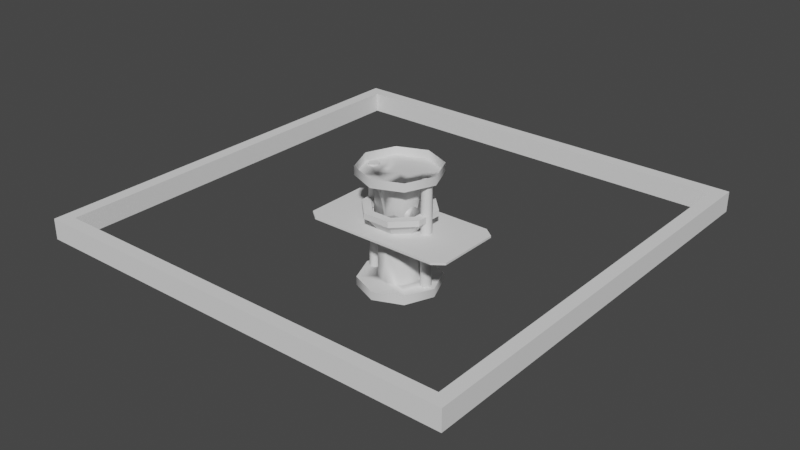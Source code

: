 # Source: ZenGarden.blend  (saved by Blender 2.80.75; exported with 4.5.12 LTS)
import bpy
from mathutils import Matrix  # noqa: F401  (used for matrix-valued properties, if any)

bpy.ops.wm.read_factory_settings(use_empty=True)
scene = bpy.context.scene
scene.name = 'Scene'

# ---- collections
col_collection = bpy.data.collections.new('Collection'); scene.collection.children.link(col_collection)

# ---- materials (node trees are filled in below, after node groups)
mat_garden_rock = bpy.data.materials.new('Garden Rock')
mat_garden_rock.use_transparent_shadow = False
mat_garden_rock.roughness = 0.5528
mat_garden_rock.specular_intensity = 1.0
mat_garden_rock.metallic = 1.0
mat_material = bpy.data.materials.new('Material')
mat_material.use_transparent_shadow = False
mat_material_001 = bpy.data.materials.new('Material.001')
mat_material_001.use_transparent_shadow = False

# ---- node groups
ng_auto_smooth = bpy.data.node_groups.new('Auto Smooth', 'GeometryNodeTree')
_s = ng_auto_smooth.interface.new_socket(name='Geometry', in_out='OUTPUT', socket_type='NodeSocketGeometry')
_s = ng_auto_smooth.interface.new_socket(name='Geometry', in_out='INPUT', socket_type='NodeSocketGeometry')
_s = ng_auto_smooth.interface.new_socket(name='Angle', in_out='INPUT', socket_type='NodeSocketFloat')
_s.subtype = 'ANGLE'
_s.min_value = 0.0
_s.max_value = 3.142
ng_auto_smooth.is_modifier = True
_N = ng_auto_smooth.nodes; _L = ng_auto_smooth.links
n0 = _N.new('NodeGroupOutput'); n0.name = 'Group Output'; n0.location = (480, -100)
n1 = _N.new('NodeGroupInput'); n1.name = 'Group Input'; n1.location = (-420, -300)
n2 = _N.new('NodeGroupInput'); n2.name = 'Group Input.001'; n2.location = (-60, -100)
n3 = _N.new('GeometryNodeSetShadeSmooth'); n3.name = 'Set Shade Smooth'; n3.location = (120, -100)
n3.domain = 'EDGE'
n4 = _N.new('GeometryNodeSetShadeSmooth'); n4.name = 'Set Shade Smooth.001'; n4.location = (300, -100)
n5 = _N.new('GeometryNodeInputMeshEdgeAngle'); n5.name = 'Edge Angle'; n5.location = (-420, -220)
n6 = _N.new('GeometryNodeInputEdgeSmooth'); n6.name = 'Is Edge Smooth'; n6.location = (-60, -160)
n7 = _N.new('GeometryNodeInputShadeSmooth'); n7.name = 'Is Face Smooth'; n7.location = (-240, -340)
n8 = _N.new('FunctionNodeBooleanMath'); n8.name = 'Boolean Math'; n8.location = (-60, -220)
n9 = _N.new('FunctionNodeCompare'); n9.name = 'Compare'; n9.location = (-240, -180)
n9.operation = 'LESS_EQUAL'
_L.new(n5.outputs[0], n9.inputs[0])
_L.new(n4.outputs[0], n0.inputs[0])
_L.new(n1.outputs[1], n9.inputs[1])
_L.new(n9.outputs[0], n8.inputs[0])
_L.new(n7.outputs[0], n8.inputs[1])
_L.new(n2.outputs[0], n3.inputs[0])
_L.new(n6.outputs[0], n3.inputs[1])
_L.new(n3.outputs[0], n4.inputs[0])
_L.new(n8.outputs[0], n3.inputs[2])
n0.is_active_output = True

# ---- material node trees
mat_garden_rock.use_nodes = True; mat_garden_rock.node_tree.nodes.clear()
_N = mat_garden_rock.node_tree.nodes; _L = mat_garden_rock.node_tree.links
n0 = _N.new('ShaderNodeOutputMaterial'); n0.name = 'Material Output'; n0.location = (300, 300)
n1 = _N.new('ShaderNodeBsdfPrincipled'); n1.name = 'Principled BSDF'; n1.location = (10, 300)
n1.distribution = 'GGX'
n1.subsurface_method = 'BURLEY'
n1.inputs[1].default_value = 1.0
n1.inputs[2].default_value = 0.5528
n1.inputs[3].default_value = 1.45
n1.inputs[13].default_value = 2.0
n1.inputs[27].default_value = (0.0, 0.0, 0.0, 1.0)
n1.inputs[28].default_value = 1.0
n2 = _N.new('ShaderNodeNormalMap'); n2.name = 'Normal Map'; n2.location = (-300, -300)
n2.label = 'Normal/Map'
n2.inputs[0].default_value = 0.14
_L.new(n1.outputs[0], n0.inputs[0])
_L.new(n2.outputs[0], n1.inputs[5])
n0.is_active_output = True
mat_material.use_nodes = True; mat_material.node_tree.nodes.clear()
_N = mat_material.node_tree.nodes; _L = mat_material.node_tree.links
n0 = _N.new('ShaderNodeOutputMaterial'); n0.name = 'Material Output'; n0.location = (300, 300)
n1 = _N.new('ShaderNodeBsdfPrincipled'); n1.name = 'Principled BSDF'; n1.location = (10, 300)
n1.distribution = 'GGX'
n1.subsurface_method = 'BURLEY'
n1.inputs[3].default_value = 1.45
n1.inputs[27].default_value = (0.0, 0.0, 0.0, 1.0)
n1.inputs[28].default_value = 1.0
_L.new(n1.outputs[0], n0.inputs[0])
n0.is_active_output = True
mat_material_001.use_nodes = True; mat_material_001.node_tree.nodes.clear()
_N = mat_material_001.node_tree.nodes; _L = mat_material_001.node_tree.links
n0 = _N.new('ShaderNodeOutputMaterial'); n0.name = 'Material Output'; n0.location = (300, 300)
n1 = _N.new('ShaderNodeBsdfPrincipled'); n1.name = 'Principled BSDF'; n1.location = (10, 300)
n1.distribution = 'GGX'
n1.subsurface_method = 'BURLEY'
n1.inputs[3].default_value = 1.45
n1.inputs[27].default_value = (0.0, 0.0, 0.0, 1.0)
n1.inputs[28].default_value = 1.0
_L.new(n1.outputs[0], n0.inputs[0])
n0.is_active_output = True

# ---- world
world_world = bpy.data.worlds.new('World'); scene.world = world_world
world_world.use_nodes = True; world_world.node_tree.nodes.clear()
_N = world_world.node_tree.nodes; _L = world_world.node_tree.links
n0 = _N.new('ShaderNodeOutputWorld'); n0.name = 'World Output'; n0.location = (300, 300)
n1 = _N.new('ShaderNodeBackground'); n1.name = 'Background'; n1.location = (10, 300)
n1.inputs[0].default_value = (0.05088, 0.05088, 0.05088, 1.0)
_L.new(n1.outputs[0], n0.inputs[0])
n0.is_active_output = True
world_world.color = (0.05088, 0.05088, 0.05088)
world_world.use_sun_shadow = False
world_world.sun_shadow_jitter_overblur = 0.0

# ---- meshes
me_plane = bpy.data.meshes.new('Plane')
me_plane.from_pydata([(1.659, 1.001, -1.647e-05), (-1.659, 1.001, -1.647e-05), (-1.659, -1.001, -1.647e-05), (1.659, -1.001, -1.647e-05), (-1.916, 0.8029, -1.647e-05), (-1.916, -0.8029, -1.647e-05), (1.916, -0.8029, -1.647e-05), (1.916, 0.8029, -1.647e-05), (1.659, 1.001, 0.05077), (-1.659, 1.001, 0.05077), (-1.659, -1.001, 0.05077), (1.659, -1.001, 0.05077), (-1.916, 0.8029, 0.05077), (-1.916, -0.8029, 0.05077), (1.916, -0.8029, 0.05077), (1.916, 0.8029, 0.05077)], [], [(2, 5, 13, 10), (1, 4, 12, 9), (6, 7, 15, 14), (4, 5, 13, 12), (2, 3, 11, 10), (0, 1, 9, 8), (0, 7, 15, 8), (3, 6, 14, 11), (8, 9, 10, 11), (12, 13, 10, 9), (14, 15, 8, 11), (6, 3, 0, 7), (0, 3, 2, 1), (4, 1, 2, 5)])
_uv = me_plane.uv_layers.new(name='UVMap')
_uv.uv.foreach_set('vector', [0.0, 0.0, 0.0, 0.0, 0.0, 0.0, 0.0, 0.0, 0.0, 0.0, 0.0, 0.0, 0.0, 0.0, 0.0, 0.0, 0.0, 0.0, 0.0, 0.0, 0.0, 0.0, 0.0, 0.0, 0.0, 0.0, 0.0, 0.0, 0.0, 0.0, 0.0, 0.0, 0.0, 0.0, 0.0, 0.0, 0.0, 0.0, 0.0, 0.0, 0.0, 0.0, 0.0, 0.0, 0.0, 0.0, 0.0, 0.0, 0.0, 0.0, 0.0, 0.0, 0.0, 0.0, 0.0, 0.0, 0.0, 0.0, 0.0, 0.0, 0.0, 0.0, 0.0, 0.0, 0.0, 0.0, 0.0, 0.0, 0.0, 0.0, 0.0, 0.0, 0.0, 0.0, 0.0, 0.0, 0.0, 0.0, 0.0, 0.0, 0.0, 0.0, 0.0, 0.0, 0.0, 0.0, 0.0, 0.0, 0.0, 0.0, 0.0, 0.0, 0.0, 0.0, 0.0, 0.0, 0.0, 0.0, 0.0, 0.0, 0.0, 0.0, 0.0, 0.0, 0.0, 0.0, 0.0, 0.0, 0.0, 0.0, 0.0, 0.0])
me_plane.use_remesh_preserve_volume = False
me_plane.use_remesh_preserve_attributes = False
me_plane.use_mirror_vertex_groups = False
me_plane.update()
me_plane_001 = bpy.data.meshes.new('Plane.001')
me_plane_001.from_pydata([(-5.302, -5.302, 0.0), (5.302, -5.302, 0.0), (-5.302, 5.302, 0.0), (5.302, 5.302, 0.0), (-4.989, 4.989, 0.0), (-4.989, -4.989, 0.0), (4.989, -4.989, 0.0), (4.989, 4.989, 0.0), (-4.989, 4.989, 0.5), (-4.989, -4.989, 0.5), (4.989, -4.989, 0.5), (4.989, 4.989, 0.5), (-5.302, 5.302, 0.5), (-5.302, -5.302, 0.5), (5.302, -5.302, 0.5), (5.302, 5.302, 0.5)], [], [(9, 8, 12, 13), (5, 0, 2, 4), (6, 1, 0, 5), (7, 3, 1, 6), (4, 2, 3, 7), (10, 9, 13, 14), (11, 10, 14, 15), (8, 11, 15, 12), (5, 4, 8, 9), (3, 2, 12, 15), (0, 1, 14, 13), (4, 7, 11, 8), (6, 5, 9, 10), (1, 3, 15, 14), (2, 0, 13, 12), (7, 6, 10, 11)])
_uv = me_plane_001.uv_layers.new(name='UVMap')
_uv.uv.foreach_set('vector', [0.02144, 0.5148, 0.02144, 0.9852, 6.53e-08, 1.0, 0.0, 0.5, 0.02144, 0.4852, 6.53e-08, 0.5, 0.0, 4.497e-08, 0.02144, 0.01476, 0.7047, 0.4852, 0.7261, 0.5, 6.53e-08, 0.5, 0.02144, 0.4852, 0.7047, 0.01476, 0.7261, 0.0, 0.7261, 0.5, 0.7047, 0.4852, 0.02144, 0.01476, 0.0, 4.497e-08, 0.7261, 0.0, 0.7047, 0.01476, 0.7047, 0.5148, 0.02144, 0.5148, 0.0, 0.5, 0.7261, 0.5, 0.7047, 0.9852, 0.7047, 0.5148, 0.7261, 0.5, 0.7261, 1.0, 0.02144, 0.9852, 0.7047, 0.9852, 0.7261, 1.0, 6.53e-08, 1.0, 0.8973, 0.0, 0.8973, 0.4705, 0.8631, 0.4705, 0.8631, 0.0, 0.8288, 0.0, 0.8288, 0.5, 0.7946, 0.5, 0.7946, 0.0, 0.7603, 0.5, 0.7603, 0.0, 0.7946, 0.0, 0.7946, 0.5, 0.8973, 0.4705, 0.8973, 0.0, 0.9315, 0.0, 0.9315, 0.4705, 0.9658, 0.0, 0.9658, 0.4705, 0.9315, 0.4705, 0.9315, 0.0, 0.7603, 0.0, 0.7603, 0.5, 0.7261, 0.5, 0.7261, 0.0, 0.8631, 0.0, 0.8631, 0.5, 0.8288, 0.5, 0.8288, 0.0, 1.0, 0.0, 1.0, 0.4705, 0.9658, 0.4705, 0.9658, 0.0])
me_plane_001.use_remesh_preserve_volume = False
me_plane_001.use_remesh_preserve_attributes = False
me_plane_001.use_mirror_vertex_groups = False
me_plane_001.update()
me_circle = bpy.data.meshes.new('Circle')
me_circle.from_pydata([(-0.2038, 0.492, 0.0), (-0.492, 0.2038, 0.0), (-0.492, -0.2038, 0.0), (-0.2038, -0.492, 0.0), (0.2038, -0.492, 0.0), (0.492, -0.2038, 0.0), (0.492, 0.2038, 0.0), (0.2038, 0.492, 0.0), (-0.3193, 0.7709, 0.3609), (-0.7709, 0.3193, 0.3609), (-0.7709, -0.3193, 0.3609), (-0.3193, -0.7709, 0.3609), (0.3193, -0.7709, 0.3609), (0.7709, -0.3193, 0.3609), (0.7709, 0.3193, 0.3609), (0.3193, 0.7709, 0.3609), (-0.3422, 0.826, 0.3609), (-0.826, 0.3422, 0.3609), (-0.826, -0.3422, 0.3609), (-0.3422, -0.826, 0.3609), (0.3422, -0.826, 0.3609), (0.826, -0.3422, 0.3609), (0.826, 0.3422, 0.3609), (0.3422, 0.826, 0.3609), (-0.3422, 0.826, 0.5079), (-0.826, 0.3422, 0.5079), (-0.826, -0.3422, 0.5079), (-0.3422, -0.826, 0.5079), (0.3422, -0.826, 0.5079), (0.826, -0.3422, 0.5079), (0.826, 0.3422, 0.5079), (0.3422, 0.826, 0.5079), (-0.2595, 0.6264, 0.5079), (-0.6264, 0.2595, 0.5079), (-0.6264, -0.2595, 0.5079), (-0.2595, -0.6264, 0.5079), (0.2595, -0.6264, 0.5079), (0.6264, -0.2595, 0.5079), (0.6264, 0.2595, 0.5079), (0.2595, 0.6264, 0.5079), (-0.2595, 0.6264, 0.3104), (-0.6264, 0.2595, 0.3104), (-0.6264, -0.2595, 0.3104), (-0.2595, -0.6264, 0.3104), (0.2595, -0.6264, 0.3104), (0.6264, -0.2595, 0.3104), (0.6264, 0.2595, 0.3104), (0.2595, 0.6264, 0.3104), (0.1835, 0.443, 0.0), (0.2806, 0.6774, 0.3104), (0.6774, 0.2806, 0.3104), (0.6774, -0.2806, 0.3104), (0.2806, -0.6774, 0.3104), (-0.2806, -0.6774, 0.3104), (-0.6774, -0.2806, 0.3104), (-0.6774, 0.2806, 0.3104), (-0.2806, 0.6774, 0.3104), (0.443, 0.1835, 0.0), (0.443, -0.1835, 0.0), (0.1835, -0.443, 0.0), (-0.1835, -0.443, 0.0), (-0.443, -0.1835, 0.0), (-0.443, 0.1835, 0.0), (-0.1835, 0.443, 0.0), (0.0, 0.0, 0.0)], [], [(7, 15, 14, 6), (5, 13, 12, 4), (3, 11, 10, 2), (1, 9, 8, 0), (0, 8, 15, 7), (6, 14, 13, 5), (4, 12, 11, 3), (2, 10, 9, 1), (8, 16, 23, 15), (14, 22, 21, 13), (12, 20, 19, 11), (10, 18, 17, 9), (15, 23, 22, 14), (13, 21, 20, 12), (11, 19, 18, 10), (9, 17, 16, 8), (21, 29, 28, 20), (19, 27, 26, 18), (17, 25, 24, 16), (16, 24, 31, 23), (22, 30, 29, 21), (20, 28, 27, 19), (18, 26, 25, 17), (23, 31, 30, 22), (31, 39, 38, 30), (29, 37, 36, 28), (27, 35, 34, 26), (25, 33, 32, 24), (24, 32, 39, 31), (30, 38, 37, 29), (28, 36, 35, 27), (26, 34, 33, 25), (38, 46, 45, 37), (36, 44, 43, 35), (34, 42, 41, 33), (39, 47, 46, 38), (37, 45, 44, 36), (35, 43, 42, 34), (33, 41, 40, 32), (32, 40, 47, 39), (51, 58, 59, 52), (53, 60, 61, 54), (55, 62, 63, 56), (56, 63, 48, 49), (50, 57, 58, 51), (52, 59, 60, 53), (54, 61, 62, 55), (49, 48, 57, 50), (43, 53, 54, 42), (45, 51, 52, 44), (47, 49, 50, 46), (42, 54, 55, 41), (44, 52, 53, 43), (46, 50, 51, 45), (40, 56, 49, 47), (41, 55, 56, 40), (48, 64, 57), (58, 64, 59), (60, 64, 61), (62, 64, 63), (63, 64, 48), (57, 64, 58), (59, 64, 60), (61, 64, 62)])
_uv = me_circle.uv_layers.new(name='UVMap')
_uv.uv.foreach_set('vector', [0.0, 0.0, 0.0, 0.0, 0.0, 0.0, 0.0, 0.0, 0.0, 0.0, 0.0, 0.0, 0.0, 0.0, 0.0, 0.0, 0.0, 0.0, 0.0, 0.0, 0.0, 0.0, 0.0, 0.0, 0.0, 0.0, 0.0, 0.0, 0.0, 0.0, 0.0, 0.0, 0.0, 0.0, 0.0, 0.0, 0.0, 0.0, 0.0, 0.0, 0.0, 0.0, 0.0, 0.0, 0.0, 0.0, 0.0, 0.0, 0.0, 0.0, 0.0, 0.0, 0.0, 0.0, 0.0, 0.0, 0.0, 0.0, 0.0, 0.0, 0.0, 0.0, 0.0, 0.0, 0.0, 0.0, 0.0, 0.0, 0.0, 0.0, 0.0, 0.0, 0.0, 0.0, 0.0, 0.0, 0.0, 0.0, 0.0, 0.0, 0.0, 0.0, 0.0, 0.0, 0.0, 0.0, 0.0, 0.0, 0.0, 0.0, 0.0, 0.0, 0.0, 0.0, 0.0, 0.0, 0.0, 0.0, 0.0, 0.0, 0.0, 0.0, 0.0, 0.0, 0.0, 0.0, 0.0, 0.0, 0.0, 0.0, 0.0, 0.0, 0.0, 0.0, 0.0, 0.0, 0.0, 0.0, 0.0, 0.0, 0.0, 0.0, 0.0, 0.0, 0.0, 0.0, 0.0, 0.0, 0.0, 0.0, 0.0, 0.0, 0.0, 0.0, 0.0, 0.0, 0.0, 0.0, 0.0, 0.0, 0.0, 0.0, 0.0, 0.0, 0.0, 0.0, 0.0, 0.0, 0.0, 0.0, 0.0, 0.0, 0.0, 0.0, 0.0, 0.0, 0.0, 0.0, 0.0, 0.0, 0.0, 0.0, 0.0, 0.0, 0.0, 0.0, 0.0, 0.0, 0.0, 0.0, 0.0, 0.0, 0.0, 0.0, 0.0, 0.0, 0.0, 0.0, 0.0, 0.0, 0.0, 0.0, 0.0, 0.0, 0.0, 0.0, 0.0, 0.0, 0.0, 0.0, 0.0, 0.0, 0.0, 0.0, 0.0, 0.0, 0.0, 0.0, 0.0, 0.0, 0.0, 0.0, 0.0, 0.0, 0.0, 0.0, 0.0, 0.0, 0.0, 0.0, 0.0, 0.0, 0.0, 0.0, 0.0, 0.0, 0.0, 0.0, 0.0, 0.0, 0.0, 0.0, 0.0, 0.0, 0.0, 0.0, 0.0, 0.0, 0.0, 0.0, 0.0, 0.0, 0.0, 0.0, 0.0, 0.0, 0.0, 0.0, 0.0, 0.0, 0.0, 0.0, 0.0, 0.0, 0.0, 0.0, 0.0, 0.0, 0.0, 0.0, 0.0, 0.0, 0.0, 0.0, 0.0, 0.0, 0.0, 0.0, 0.0, 0.0, 0.0, 0.0, 0.0, 0.0, 0.0, 0.0, 0.0, 0.0, 0.0, 0.0, 0.0, 0.0, 0.0, 0.0, 0.0, 0.0, 0.0, 0.0, 0.0, 0.0, 0.0, 0.0, 0.0, 0.0, 0.0, 0.0, 0.0, 0.0, 0.0, 0.0, 0.0, 0.0, 0.0, 0.0, 0.0, 0.0, 0.0, 0.0, 0.0, 0.0, 0.0, 0.0, 0.0, 0.0, 0.0, 0.0, 0.0, 0.0, 0.0, 0.0, 0.0, 0.0, 0.0, 0.0, 0.0, 0.0, 0.0, 0.0, 0.0, 0.0, 0.0, 0.0, 0.0, 0.0, 0.0, 0.0, 0.0, 0.0, 0.0, 0.0, 0.0, 0.0, 0.0, 0.0, 0.0, 0.0, 0.0, 0.0, 0.0, 0.0, 0.0, 0.0, 0.0, 0.0, 0.0, 0.0, 0.0, 0.0, 0.0, 0.0, 0.0, 0.0, 0.0, 0.0, 0.0, 0.0, 0.0, 0.0, 0.0, 0.0, 0.0, 0.0, 0.0, 0.0, 0.0, 0.0, 0.0, 0.0, 0.0, 0.0, 0.0, 0.0, 0.0, 0.0, 0.0, 0.0, 0.0, 0.0, 0.0, 0.0, 0.0, 0.0, 0.0, 0.0, 0.0, 0.0, 0.0, 0.0, 0.0, 0.0, 0.0, 0.0, 0.0, 0.0, 0.0, 0.0, 0.0, 0.0, 0.0, 0.0, 0.0, 0.0, 0.0, 0.0, 0.0, 0.0, 0.0, 0.0, 0.0, 0.0, 0.0, 0.0, 0.0, 0.0, 0.0, 0.0, 0.0, 0.0, 0.0, 0.0, 0.0, 0.0, 0.0, 0.0, 0.0, 0.0, 0.0, 0.0, 0.0, 0.0, 0.0, 0.0, 0.0, 0.0, 0.0, 0.0, 0.0, 0.0, 0.0, 0.0, 0.0, 0.0, 0.0, 0.0, 0.0, 0.0, 0.0, 0.0, 0.0, 0.0, 0.0, 0.0, 0.0, 0.0, 0.0, 0.0, 0.0, 0.0, 0.0, 0.0, 0.0, 0.0, 0.0, 0.0, 0.0, 0.0, 0.0, 0.0, 0.0, 0.0, 0.0, 0.0, 0.0, 0.0, 0.0, 0.0, 0.0, 0.0, 0.0, 0.0, 0.0, 0.0, 0.0, 0.0, 0.0, 0.0, 0.0, 0.0, 0.0, 0.0, 0.0, 0.0, 0.0, 0.0, 0.0, 0.0])
me_circle.use_remesh_preserve_volume = False
me_circle.use_remesh_preserve_attributes = False
me_circle.use_mirror_vertex_groups = False
me_circle.update()
me_cylinder = bpy.data.meshes.new('Cylinder')
me_cylinder.from_pydata([(-2.075e-08, 0.1347, 0.004864), (-2.075e-08, 0.1347, 1.07), (0.09524, 0.09524, 0.004864), (0.09524, 0.09524, 1.07), (0.1347, -2.924e-09, 0.004864), (0.1347, -2.924e-09, 1.07), (0.09524, -0.09524, 0.004864), (0.09524, -0.09524, 1.07), (-3.252e-08, -0.1347, 0.004864), (-3.252e-08, -0.1347, 1.07), (-0.09524, -0.09524, 0.004864), (-0.09524, -0.09524, 1.07), (-0.1347, 4.57e-09, 0.004864), (-0.1347, 4.57e-09, 1.07), (-0.09524, 0.09524, 0.004864), (-0.09524, 0.09524, 1.07)], [], [(0, 1, 3, 2), (2, 3, 5, 4), (4, 5, 7, 6), (6, 7, 9, 8), (8, 9, 11, 10), (10, 11, 13, 12), (3, 1, 15, 13, 11, 9, 7, 5), (12, 13, 15, 14), (14, 15, 1, 0), (0, 2, 4, 6, 8, 10, 12, 14)])
_uv = me_cylinder.uv_layers.new(name='UVMap')
_uv.uv.foreach_set('vector', [1.0, 0.5, 1.0, 1.0, 0.875, 1.0, 0.875, 0.5, 0.875, 0.5, 0.875, 1.0, 0.75, 1.0, 0.75, 0.5, 0.75, 0.5, 0.75, 1.0, 0.625, 1.0, 0.625, 0.5, 0.625, 0.5, 0.625, 1.0, 0.5, 1.0, 0.5, 0.5, 0.5, 0.5, 0.5, 1.0, 0.375, 1.0, 0.375, 0.5, 0.375, 0.5, 0.375, 1.0, 0.25, 1.0, 0.25, 0.5, 0.4197, 0.4197, 0.25, 0.49, 0.08029, 0.4197, 0.01, 0.25, 0.08029, 0.08029, 0.25, 0.01, 0.4197, 0.08029, 0.49, 0.25, 0.25, 0.5, 0.25, 1.0, 0.125, 1.0, 0.125, 0.5, 0.125, 0.5, 0.125, 1.0, 0.0, 1.0, 0.0, 0.5, 0.75, 0.49, 0.9197, 0.4197, 0.99, 0.25, 0.9197, 0.08029, 0.75, 0.01, 0.5803, 0.08029, 0.51, 0.25, 0.5803, 0.4197])
me_cylinder.use_remesh_preserve_volume = False
me_cylinder.use_remesh_preserve_attributes = False
me_cylinder.use_mirror_vertex_groups = False
me_cylinder.update()
me_rock = bpy.data.meshes.new('rock')
me_rock.from_pydata([(0.3553, 0.004585, 0.3551), (0.3351, -0.3721, -0.2391), (0.4665, 0.00525, -0.4188), (0.3219, 0.3557, -0.231), (-0.2183, 0.4109, -0.2187), (-0.2382, 0.358, 0.3254), (-0.3734, 0.0064, 0.4283), (-0.3661, 0.01158, -0.3608), (-0.2337, -0.4396, -0.2257), (-0.2462, -0.3759, 0.3348), (0.386, -0.156, 0.1813), (0.4006, -0.2792, 0.03225), (0.383, -0.3639, -0.1229), (0.5076, 0.002688, 0.1377), (0.5788, 0.004193, -0.04225), (0.5598, 0.005105, -0.2343), (0.4154, 0.1939, 0.2041), (0.3988, 0.2978, 0.03054), (0.3605, 0.3388, -0.1258), (0.219, 0.4124, -0.2603), (0.05595, 0.4402, -0.2776), (-0.1066, 0.4245, -0.2553), (0.2206, 0.2139, 0.4373), (0.03482, 0.3237, 0.4191), (-0.1318, 0.3597, 0.3744), (0.1522, 0.005431, 0.5486), (-0.0484, 0.00687, 0.6281), (-0.2408, 0.006948, 0.562), (-0.3009, 0.3142, 0.3695), (-0.3684, 0.237, 0.4151), (-0.3853, 0.1209, 0.4307), (0.2253, -0.4121, -0.2686), (0.06384, -0.4731, -0.2917), (-0.1117, -0.4656, -0.2695), (0.2047, -0.1842, 0.4176), (0.04219, -0.3223, 0.4284), (-0.1299, -0.3704, 0.3856), (0.3816, -0.3248, -0.3089), (0.4294, -0.2377, -0.38), (0.4494, -0.1128, -0.4036), (-0.4535, 0.008452, 0.2526), (-0.4792, 0.008801, 0.05265), (-0.4708, 0.01017, -0.1615), (-0.2639, 0.3501, -0.2635), (-0.3095, 0.2596, -0.3083), (-0.343, 0.1418, -0.3399), (-0.3865, -0.1074, 0.4344), (-0.3861, -0.236, 0.4293), (-0.3173, -0.3298, 0.3834), (0.4576, 0.1259, -0.4144), (0.4292, 0.2493, -0.3797), (0.3777, 0.3321, -0.3034), (-0.3708, -0.1267, -0.3644), (-0.3514, -0.2648, -0.3438), (-0.3026, -0.3818, -0.2935), (-0.2669, -0.436, -0.1005), (-0.2829, -0.4167, 0.06177), (-0.27, -0.3889, 0.218), (0.2665, 0.007072, -0.5107), (0.04549, 0.007297, -0.5082), (-0.1704, 0.01106, -0.4688), (-0.2591, 0.4328, -0.1023), (-0.2791, 0.4266, 0.06167), (-0.2665, 0.3963, 0.2188), (0.5641, -0.1841, -0.113), (0.5113, -0.121, 0.08106), (0.5088, -0.2272, -0.03496), (0.4861, -0.3104, -0.1811), (0.5423, -0.2152, -0.2437), (0.5613, -0.09886, -0.247), (0.5799, -0.1, -0.06772), (0.5742, 0.2018, -0.1151), (0.5282, 0.1379, 0.08699), (0.591, 0.1119, -0.06824), (0.5827, 0.1119, -0.2561), (0.5361, 0.225, -0.2414), (0.4667, 0.3039, -0.1788), (0.5117, 0.2438, -0.03637), (-0.1244, 0.2071, 0.5896), (0.1032, 0.1624, 0.581), (-0.03826, 0.2606, 0.5336), (-0.1876, 0.3107, 0.4764), (-0.2455, 0.2208, 0.5323), (-0.2482, 0.109, 0.552), (-0.07693, 0.1149, 0.6036), (-0.1232, -0.201, 0.6067), (0.09757, -0.143, 0.5649), (-0.07518, -0.1062, 0.631), (-0.2555, -0.09672, 0.5668), (-0.2585, -0.2228, 0.5613), (-0.1902, -0.3205, 0.4945), (-0.0312, -0.2623, 0.5512), (0.2492, -0.2679, 0.2477), (0.07221, -0.3914, 0.266), (-0.1195, -0.4108, 0.238), (0.2598, -0.3694, 0.07154), (0.07242, -0.444, 0.07721), (-0.1232, -0.4603, 0.07115), (0.2429, -0.4257, -0.1104), (0.06955, -0.4817, -0.1123), (-0.1124, -0.4735, -0.105), (0.2417, 0.2771, 0.2435), (0.2339, 0.3338, 0.05093), (0.2224, 0.3815, -0.1132), (0.05936, 0.3686, 0.2497), (0.06221, 0.405, 0.06296), (0.06239, 0.4394, -0.1134), (-0.1196, 0.3991, 0.2308), (-0.1186, 0.4452, 0.0659), (-0.1099, 0.4695, -0.1069), (0.2397, -0.3614, -0.393), (0.05561, -0.4009, -0.4381), (-0.1439, -0.3993, -0.4051), (0.255, -0.2515, -0.4654), (0.04762, -0.2676, -0.5142), (-0.1709, -0.2685, -0.4719), (0.2688, -0.1238, -0.515), (0.04462, -0.1254, -0.5412), (-0.1799, -0.1261, -0.4924), (0.2612, 0.1348, -0.4998), (0.04506, 0.1359, -0.4898), (-0.1605, 0.141, -0.4438), (0.2536, 0.2681, -0.4756), (0.0475, 0.2537, -0.4449), (-0.1409, 0.2542, -0.3955), (0.2342, 0.3737, -0.3908), (0.04832, 0.3643, -0.3914), (-0.1223, 0.3501, -0.3451), (-0.376, 0.3774, -0.1271), (-0.4294, 0.263, -0.1472), (-0.4503, 0.1374, -0.1551), (-0.3926, 0.3596, 0.05694), (-0.4454, 0.2514, 0.05395), (-0.4588, 0.1315, 0.05315), (-0.3736, 0.3429, 0.229), (-0.4258, 0.2427, 0.2418), (-0.4445, 0.1277, 0.2486), (-0.4786, -0.1171, 0.2585), (-0.4954, -0.1223, 0.0516), (-0.4821, -0.1265, -0.1656), (-0.4407, -0.2403, 0.2458), (-0.4495, -0.2445, 0.05326), (-0.4429, -0.2581, -0.1491), (-0.3688, -0.3273, 0.2255), (-0.3858, -0.3429, 0.05638), (-0.3737, -0.3629, -0.1216)], [], [(65, 66, 64, 70), (67, 68, 64, 66), (69, 70, 64, 68), (0, 10, 65, 13), (10, 11, 66, 65), (13, 65, 70, 14), (1, 37, 67, 12), (37, 38, 68, 67), (12, 67, 66, 11), (2, 15, 69, 39), (15, 14, 70, 69), (39, 69, 68, 38), (72, 73, 71, 77), (74, 75, 71, 73), (76, 77, 71, 75), (0, 13, 72, 16), (13, 14, 73, 72), (16, 72, 77, 17), (2, 49, 74, 15), (49, 50, 75, 74), (15, 74, 73, 14), (3, 18, 76, 51), (18, 17, 77, 76), (51, 76, 75, 50), (79, 80, 78, 84), (81, 82, 78, 80), (83, 84, 78, 82), (0, 22, 79, 25), (22, 23, 80, 79), (25, 79, 84, 26), (5, 28, 81, 24), (28, 29, 82, 81), (24, 81, 80, 23), (6, 27, 83, 30), (27, 26, 84, 83), (30, 83, 82, 29), (86, 87, 85, 91), (88, 89, 85, 87), (90, 91, 85, 89), (0, 25, 86, 34), (25, 26, 87, 86), (34, 86, 91, 35), (6, 46, 88, 27), (46, 47, 89, 88), (27, 88, 87, 26), (9, 36, 90, 48), (36, 35, 91, 90), (48, 90, 89, 47), (92, 93, 96, 95), (93, 94, 97, 96), (95, 96, 99, 98), (96, 97, 100, 99), (0, 34, 92, 10), (34, 35, 93, 92), (35, 36, 94, 93), (36, 9, 57, 94), (94, 57, 56, 97), (97, 56, 55, 100), (100, 55, 8, 33), (99, 100, 33, 32), (98, 99, 32, 31), (12, 98, 31, 1), (11, 95, 98, 12), (10, 92, 95, 11), (101, 102, 105, 104), (102, 103, 106, 105), (104, 105, 108, 107), (105, 106, 109, 108), (0, 16, 101, 22), (16, 17, 102, 101), (17, 18, 103, 102), (18, 3, 19, 103), (103, 19, 20, 106), (106, 20, 21, 109), (109, 21, 4, 61), (108, 109, 61, 62), (107, 108, 62, 63), (24, 107, 63, 5), (23, 104, 107, 24), (22, 101, 104, 23), (110, 111, 114, 113), (111, 112, 115, 114), (113, 114, 117, 116), (114, 115, 118, 117), (1, 31, 110, 37), (31, 32, 111, 110), (32, 33, 112, 111), (33, 8, 54, 112), (112, 54, 53, 115), (115, 53, 52, 118), (118, 52, 7, 60), (117, 118, 60, 59), (116, 117, 59, 58), (39, 116, 58, 2), (38, 113, 116, 39), (37, 110, 113, 38), (119, 120, 123, 122), (120, 121, 124, 123), (122, 123, 126, 125), (123, 124, 127, 126), (2, 58, 119, 49), (58, 59, 120, 119), (59, 60, 121, 120), (60, 7, 45, 121), (121, 45, 44, 124), (124, 44, 43, 127), (127, 43, 4, 21), (126, 127, 21, 20), (125, 126, 20, 19), (51, 125, 19, 3), (50, 122, 125, 51), (49, 119, 122, 50), (128, 129, 132, 131), (129, 130, 133, 132), (131, 132, 135, 134), (132, 133, 136, 135), (4, 43, 128, 61), (43, 44, 129, 128), (44, 45, 130, 129), (45, 7, 42, 130), (130, 42, 41, 133), (133, 41, 40, 136), (136, 40, 6, 30), (135, 136, 30, 29), (134, 135, 29, 28), (63, 134, 28, 5), (62, 131, 134, 63), (61, 128, 131, 62), (137, 138, 141, 140), (138, 139, 142, 141), (140, 141, 144, 143), (141, 142, 145, 144), (6, 40, 137, 46), (40, 41, 138, 137), (41, 42, 139, 138), (42, 7, 52, 139), (139, 52, 53, 142), (142, 53, 54, 145), (145, 54, 8, 55), (144, 145, 55, 56), (143, 144, 56, 57), (48, 143, 57, 9), (47, 140, 143, 48), (46, 137, 140, 47)])
me_rock.polygons.foreach_set('use_smooth', [True] * 144)
_k = set([(2, 39), (2, 49), (7, 45), (7, 52), (12, 67), (19, 20), (20, 21), (22, 79), (25, 79), (26, 84), (26, 87), (29, 82), (38, 68), (47, 89), (47, 140), (54, 112), (67, 68), (78, 82), (78, 84), (85, 87), (85, 89), (110, 111), (111, 112), (119, 122), (122, 125), (125, 126), (128, 129), (128, 131), (129, 130), (131, 134)])
me_rock.attributes.new('sharp_edge', 'BOOLEAN', 'EDGE').data.foreach_set('value', [ (min(e.vertices), max(e.vertices)) in _k for e in me_rock.edges])
_uv = me_rock.uv_layers.new(name='UVMap')
_uv.uv.foreach_set('vector', [0.1434, 0.04277, 0.09607, 0.08545, 0.058, 0.06692, 0.07531, 0.03462, 0.04188, 0.1322, 0.0114, 0.09795, 0.058, 0.06692, 0.09607, 0.08545, 0.01092, 0.06236, 0.07531, 0.03462, 0.058, 0.06692, 0.0114, 0.09795, 0.2802, 0.02437, 0.2029, 0.07809, 0.1434, 0.04277, 0.17, 0.004834, 0.2029, 0.07809, 0.1394, 0.124, 0.09607, 0.08545, 0.1434, 0.04277, 0.17, 0.004834, 0.1434, 0.04277, 0.07531, 0.03462, 0.08897, 0.004834, 0.04529, 0.202, 0.01213, 0.1841, 0.04188, 0.1322, 0.0808, 0.1707, 0.9843, 0.3993, 0.9454, 0.3898, 0.9491, 0.3204, 0.9904, 0.3352, 0.0808, 0.1707, 0.04188, 0.1322, 0.09607, 0.08545, 0.1394, 0.124, 0.8435, 0.368, 0.8589, 0.2981, 0.9013, 0.3066, 0.8929, 0.379, 0.4435, 0.0831, 0.4435, 0.01206, 0.4745, 0.005895, 0.4741, 0.07219, 0.8929, 0.379, 0.9013, 0.3066, 0.9491, 0.3204, 0.9454, 0.3898, 0.2629, 0.4375, 0.3301, 0.4217, 0.3518, 0.4575, 0.3146, 0.483, 0.3992, 0.4356, 0.3945, 0.4831, 0.3518, 0.4575, 0.3301, 0.4217, 0.365, 0.523, 0.3146, 0.483, 0.3518, 0.4575, 0.3945, 0.4831, 0.1214, 0.4264, 0.2296, 0.3975, 0.2629, 0.4375, 0.2035, 0.4788, 0.2296, 0.3975, 0.3097, 0.3896, 0.3301, 0.4217, 0.2629, 0.4375, 0.2035, 0.4788, 0.2629, 0.4375, 0.3146, 0.483, 0.274, 0.5268, 0.8435, 0.368, 0.7934, 0.3628, 0.814, 0.287, 0.8589, 0.2981, 0.7934, 0.3628, 0.7432, 0.3588, 0.7662, 0.2943, 0.814, 0.287, 0.4008, 0.005341, 0.4338, 0.008512, 0.4338, 0.08273, 0.4043, 0.08043, 0.3633, 0.5822, 0.3292, 0.5598, 0.365, 0.523, 0.3985, 0.564, 0.3292, 0.5598, 0.274, 0.5268, 0.3146, 0.483, 0.365, 0.523, 0.3985, 0.564, 0.365, 0.523, 0.3945, 0.4831, 0.4296, 0.5285, 0.7995, 0.2724, 0.7651, 0.2074, 0.7917, 0.1914, 0.828, 0.2151, 0.7513, 0.1395, 0.7918, 0.1349, 0.7917, 0.1914, 0.7651, 0.2074, 0.8387, 0.1429, 0.828, 0.2151, 0.7917, 0.1914, 0.7918, 0.1349, 0.1214, 0.4264, 0.08339, 0.5241, 0.004835, 0.5312, 0.01321, 0.4703, 0.08339, 0.5241, 0.06634, 0.6107, 0.005598, 0.6038, 0.004835, 0.5312, 0.863, 0.2891, 0.7995, 0.2724, 0.828, 0.2151, 0.872, 0.2351, 0.7778, 0.8122, 0.8065, 0.7944, 0.81, 0.851, 0.7649, 0.8551, 0.7553, 0.07524, 0.7908, 0.06443, 0.7918, 0.1349, 0.7513, 0.1395, 0.05684, 0.6704, 0.004883, 0.664, 0.005598, 0.6038, 0.06634, 0.6107, 0.8877, 0.075, 0.8812, 0.1519, 0.8387, 0.1429, 0.8403, 0.06661, 0.8812, 0.1519, 0.872, 0.2351, 0.828, 0.2151, 0.8387, 0.1429, 0.8403, 0.06661, 0.8387, 0.1429, 0.7918, 0.1349, 0.7908, 0.06443, 0.4013, 0.1161, 0.4592, 0.1518, 0.4554, 0.1942, 0.4153, 0.1885, 0.9253, 0.152, 0.9783, 0.1548, 0.9627, 0.2122, 0.9206, 0.2309, 0.4208, 0.2598, 0.4153, 0.1885, 0.4554, 0.1942, 0.4622, 0.2473, 0.2802, 0.02437, 0.3906, 0.06285, 0.4013, 0.1161, 0.3245, 0.112, 0.863, 0.2891, 0.872, 0.2351, 0.9206, 0.2309, 0.9278, 0.2793, 0.3245, 0.112, 0.4013, 0.1161, 0.4153, 0.1885, 0.3532, 0.1966, 0.8877, 0.075, 0.9361, 0.07633, 0.9253, 0.152, 0.8812, 0.1519, 0.9361, 0.07633, 0.9899, 0.08058, 0.9783, 0.1548, 0.9253, 0.152, 0.8812, 0.1519, 0.9253, 0.152, 0.9206, 0.2309, 0.872, 0.2351, 0.3686, 0.3112, 0.3668, 0.2676, 0.4208, 0.2598, 0.4017, 0.3153, 0.3668, 0.2676, 0.3532, 0.1966, 0.4153, 0.1885, 0.4208, 0.2598, 0.6886, 0.5256, 0.7284, 0.5545, 0.6906, 0.5978, 0.6489, 0.5603, 0.249, 0.1411, 0.2838, 0.2254, 0.2104, 0.2625, 0.1767, 0.186, 0.2838, 0.2254, 0.3076, 0.2932, 0.2433, 0.3279, 0.2104, 0.2625, 0.1767, 0.186, 0.2104, 0.2625, 0.1378, 0.2967, 0.1089, 0.2284, 0.2104, 0.2625, 0.2433, 0.3279, 0.1742, 0.3499, 0.1378, 0.2967, 0.2802, 0.02437, 0.3245, 0.112, 0.249, 0.1411, 0.2029, 0.07809, 0.3245, 0.112, 0.3532, 0.1966, 0.2838, 0.2254, 0.249, 0.1411, 0.3532, 0.1966, 0.3668, 0.2676, 0.3076, 0.2932, 0.2838, 0.2254, 0.3668, 0.2676, 0.3686, 0.3112, 0.3283, 0.3365, 0.3076, 0.2932, 0.3076, 0.2932, 0.3283, 0.3365, 0.2705, 0.3671, 0.2433, 0.3279, 0.7298, 0.3673, 0.6796, 0.3871, 0.6667, 0.3195, 0.7117, 0.2954, 0.7117, 0.2954, 0.6667, 0.3195, 0.6573, 0.2657, 0.686, 0.2312, 0.1378, 0.2967, 0.1742, 0.3499, 0.1121, 0.3681, 0.07129, 0.3185, 0.1089, 0.2284, 0.1378, 0.2967, 0.07129, 0.3185, 0.05272, 0.25, 0.0808, 0.1707, 0.1089, 0.2284, 0.05272, 0.25, 0.04529, 0.202, 0.1394, 0.124, 0.1767, 0.186, 0.1089, 0.2284, 0.0808, 0.1707, 0.2029, 0.07809, 0.249, 0.1411, 0.1767, 0.186, 0.1394, 0.124, 0.1648, 0.5502, 0.2403, 0.5821, 0.2113, 0.6507, 0.1378, 0.6286, 0.2403, 0.5821, 0.3037, 0.6103, 0.2803, 0.6724, 0.2113, 0.6507, 0.1378, 0.6286, 0.2113, 0.6507, 0.1818, 0.7127, 0.116, 0.6884, 0.2113, 0.6507, 0.2803, 0.6724, 0.2501, 0.7287, 0.1818, 0.7127, 0.1214, 0.4264, 0.2035, 0.4788, 0.1648, 0.5502, 0.08339, 0.5241, 0.2035, 0.4788, 0.274, 0.5268, 0.2403, 0.5821, 0.1648, 0.5502, 0.274, 0.5268, 0.3292, 0.5598, 0.3037, 0.6103, 0.2403, 0.5821, 0.3292, 0.5598, 0.3633, 0.5822, 0.3608, 0.6301, 0.3037, 0.6103, 0.3037, 0.6103, 0.3608, 0.6301, 0.341, 0.6846, 0.2803, 0.6724, 0.5606, 0.8222, 0.5098, 0.7845, 0.56, 0.7376, 0.6107, 0.7782, 0.6107, 0.7782, 0.56, 0.7376, 0.6011, 0.7095, 0.6505, 0.7272, 0.6671, 0.8086, 0.6107, 0.7782, 0.6505, 0.7272, 0.7081, 0.7559, 0.7177, 0.8352, 0.6671, 0.8086, 0.7081, 0.7559, 0.7533, 0.788, 0.7649, 0.8551, 0.7177, 0.8352, 0.7533, 0.788, 0.7778, 0.8122, 0.06634, 0.6107, 0.1378, 0.6286, 0.116, 0.6884, 0.05684, 0.6704, 0.08339, 0.5241, 0.1648, 0.5502, 0.1378, 0.6286, 0.06634, 0.6107, 0.9887, 0.4703, 0.9952, 0.5497, 0.9347, 0.5588, 0.939, 0.4716, 0.9952, 0.5497, 0.9889, 0.6171, 0.9293, 0.6316, 0.9347, 0.5588, 0.939, 0.4716, 0.9347, 0.5588, 0.8738, 0.556, 0.8834, 0.4679, 0.9347, 0.5588, 0.9293, 0.6316, 0.8685, 0.6298, 0.8738, 0.556, 0.04529, 0.202, 0.05272, 0.25, 0.004887, 0.2478, 0.01213, 0.1841, 0.05272, 0.25, 0.07129, 0.3185, 0.02004, 0.3206, 0.004887, 0.2478, 0.7231, 0.2002, 0.686, 0.2312, 0.6378, 0.1875, 0.6765, 0.1499, 0.686, 0.2312, 0.6573, 0.2657, 0.6136, 0.2525, 0.6378, 0.1875, 0.6378, 0.1875, 0.6136, 0.2525, 0.5569, 0.2489, 0.5788, 0.176, 0.5788, 0.176, 0.5569, 0.2489, 0.5036, 0.2553, 0.5263, 0.1815, 0.475, 0.5531, 0.5674, 0.5239, 0.5745, 0.5539, 0.4871, 0.5886, 0.8738, 0.556, 0.8685, 0.6298, 0.8134, 0.613, 0.8208, 0.5409, 0.8834, 0.4679, 0.8738, 0.556, 0.8208, 0.5409, 0.8292, 0.4596, 0.8929, 0.379, 0.8834, 0.4679, 0.8292, 0.4596, 0.8435, 0.368, 0.9454, 0.3898, 0.939, 0.4716, 0.8834, 0.4679, 0.8929, 0.379, 0.9843, 0.3993, 0.9887, 0.4703, 0.939, 0.4716, 0.9454, 0.3898, 0.7767, 0.4514, 0.7685, 0.5294, 0.7226, 0.5124, 0.7226, 0.441, 0.4289, 0.6736, 0.4993, 0.6232, 0.5154, 0.6624, 0.4488, 0.7078, 0.3841, 0.7656, 0.4488, 0.7078, 0.4715, 0.742, 0.422, 0.7996, 0.4488, 0.7078, 0.5154, 0.6624, 0.5316, 0.6983, 0.4715, 0.742, 0.8435, 0.368, 0.8292, 0.4596, 0.7767, 0.4514, 0.7934, 0.3628, 0.8292, 0.4596, 0.8208, 0.5409, 0.7685, 0.5294, 0.7767, 0.4514, 0.8208, 0.5409, 0.8134, 0.613, 0.7614, 0.5963, 0.7685, 0.5294, 0.4871, 0.5886, 0.5745, 0.5539, 0.5819, 0.5915, 0.4993, 0.6232, 0.4993, 0.6232, 0.5819, 0.5915, 0.5891, 0.6321, 0.5154, 0.6624, 0.5154, 0.6624, 0.5891, 0.6321, 0.5959, 0.6738, 0.5316, 0.6983, 0.5316, 0.6983, 0.5959, 0.6738, 0.6011, 0.7095, 0.56, 0.7376, 0.4715, 0.742, 0.5316, 0.6983, 0.56, 0.7376, 0.5098, 0.7845, 0.422, 0.7996, 0.4715, 0.742, 0.5098, 0.7845, 0.4699, 0.8315, 0.3985, 0.564, 0.4094, 0.6218, 0.3608, 0.6301, 0.3633, 0.5822, 0.3664, 0.8354, 0.3841, 0.7656, 0.422, 0.7996, 0.409, 0.8534, 0.7934, 0.3628, 0.7767, 0.4514, 0.7226, 0.441, 0.7432, 0.3588, 0.6712, 0.6757, 0.6732, 0.6323, 0.7413, 0.6693, 0.7337, 0.7074, 0.3913, 0.3821, 0.4278, 0.3706, 0.4573, 0.4532, 0.4201, 0.4623, 0.7337, 0.7074, 0.7413, 0.6693, 0.7956, 0.7146, 0.7827, 0.7475, 0.4201, 0.4623, 0.4573, 0.4532, 0.4892, 0.5281, 0.4538, 0.5331, 0.6011, 0.7095, 0.5959, 0.6738, 0.6712, 0.6757, 0.6505, 0.7272, 0.5959, 0.6738, 0.5891, 0.6321, 0.6732, 0.6323, 0.6712, 0.6757, 0.5891, 0.6321, 0.5819, 0.5915, 0.6697, 0.5991, 0.6732, 0.6323, 0.4232, 0.285, 0.4589, 0.2682, 0.465, 0.3595, 0.4278, 0.3706, 0.4278, 0.3706, 0.465, 0.3595, 0.4939, 0.4447, 0.4573, 0.4532, 0.4573, 0.4532, 0.4939, 0.4447, 0.5277, 0.5203, 0.4892, 0.5281, 0.8403, 0.00483, 0.8907, 0.007375, 0.8877, 0.075, 0.8403, 0.06661, 0.7912, 0.005294, 0.8403, 0.00483, 0.8403, 0.06661, 0.7908, 0.06443, 0.7468, 0.01695, 0.7912, 0.005294, 0.7908, 0.06443, 0.7553, 0.07524, 0.7533, 0.788, 0.7827, 0.7475, 0.8065, 0.7944, 0.7778, 0.8122, 0.7081, 0.7559, 0.7337, 0.7074, 0.7827, 0.7475, 0.7533, 0.788, 0.6505, 0.7272, 0.6712, 0.6757, 0.7337, 0.7074, 0.7081, 0.7559, 0.5652, 0.5148, 0.5341, 0.4349, 0.5851, 0.4192, 0.6128, 0.4943, 0.5341, 0.4349, 0.5077, 0.3473, 0.5625, 0.3375, 0.5851, 0.4192, 0.6128, 0.4943, 0.5851, 0.4192, 0.6321, 0.404, 0.6544, 0.4699, 0.5851, 0.4192, 0.5625, 0.3375, 0.6163, 0.3307, 0.6321, 0.404, 0.8877, 0.075, 0.8907, 0.007375, 0.9446, 0.004864, 0.9361, 0.07633, 0.5277, 0.5203, 0.4939, 0.4447, 0.5341, 0.4349, 0.5652, 0.5148, 0.4939, 0.4447, 0.465, 0.3595, 0.5077, 0.3473, 0.5341, 0.4349, 0.465, 0.3595, 0.4589, 0.2682, 0.5036, 0.2553, 0.5077, 0.3473, 0.5077, 0.3473, 0.5036, 0.2553, 0.5569, 0.2489, 0.5625, 0.3375, 0.5625, 0.3375, 0.5569, 0.2489, 0.6136, 0.2525, 0.6163, 0.3307, 0.6163, 0.3307, 0.6136, 0.2525, 0.6573, 0.2657, 0.6667, 0.3195, 0.6321, 0.404, 0.6163, 0.3307, 0.6667, 0.3195, 0.6796, 0.3871, 0.6544, 0.4699, 0.6321, 0.404, 0.6796, 0.3871, 0.6952, 0.4494, 0.6886, 0.5256, 0.6544, 0.4699, 0.6952, 0.4494, 0.7124, 0.4937, 0.6489, 0.5603, 0.6128, 0.4943, 0.6544, 0.4699, 0.6886, 0.5256, 0.9361, 0.07633, 0.9446, 0.004864, 0.9944, 0.02058, 0.9899, 0.08058])
me_rock.materials.append(mat_garden_rock)
me_rock.use_remesh_preserve_volume = False
me_rock.use_remesh_preserve_attributes = False
me_rock.use_mirror_vertex_groups = False
me_rock.update()
me_rock.normals_split_custom_set([tuple(v) for v in zip(*[iter([0.7863, -0.3786, 0.4884, 0.7312, -0.5823, 0.3554, 0.9244, -0.3701, 0.09243, 0.9742, -0.1652, 0.154, 0.7145, -0.664, 0.2206, 0.9167, -0.3094, -0.2528, 0.9244, -0.3701, 0.09243, 0.7312, -0.5823, 0.3554, 0.9349, -0.09568, -0.3418, 0.9742, -0.1652, 0.154, 0.9244, -0.3701, 0.09243, 0.9167, -0.3094, -0.2528, 0.7742, -0.04799, 0.6312, 0.6801, -0.5065, 0.53, 0.7863, -0.3786, 0.4884, 0.8447, -0.09391, 0.527, 0.6801, -0.5065, 0.53, 0.5855, -0.6908, 0.4243, 0.7312, -0.5823, 0.3554, 0.7863, -0.3786, 0.4884, 0.8447, -0.09391, 0.527, 0.7863, -0.3786, 0.4884, 0.9742, -0.1652, 0.154, 0.9802, -0.06911, 0.1858, 0.4065, -0.8915, -0.1998, 0.4939, -0.7615, -0.4198, 0.5415, -0.7793, -0.3154, 0.4947, -0.8619, 0.1116, 0.4939, -0.7615, -0.4198, 0.6061, -0.4543, -0.6529, 0.6213, -0.6621, -0.419, 0.5415, -0.7793, -0.3154, 0.4947, -0.8619, 0.1116, 0.7145, -0.664, 0.2206, 0.7312, -0.5823, 0.3554, 0.5855, -0.6908, 0.4243, 0.8472, -0.0794, -0.5253, 0.9514, -0.07923, -0.2977, 0.9349, -0.09568, -0.3418, 0.6689, -0.1595, -0.7261, 0.9514, -0.07923, -0.2977, 0.9802, -0.06911, 0.1858, 0.9742, -0.1652, 0.154, 0.9349, -0.09568, -0.3418, 0.6689, -0.1595, -0.7261, 0.9349, -0.09568, -0.3418, 0.9167, -0.3094, -0.2528, 0.6061, -0.4543, -0.6529, 0.8349, 0.3191, 0.4484, 0.9803, 0.1279, 0.1506, 0.8668, 0.4957, 0.05344, 0.6828, 0.6866, 0.2497, 0.9343, 0.08915, -0.3452, 0.7924, 0.5416, -0.2809, 0.8668, 0.4957, 0.05344, 0.9803, 0.1279, 0.1506, 0.5455, 0.8373, -0.03636, 0.6828, 0.6866, 0.2497, 0.8668, 0.4957, 0.05344, 0.7924, 0.5416, -0.2809, 0.7742, -0.04799, 0.6312, 0.8447, -0.09391, 0.527, 0.8349, 0.3191, 0.4484, 0.6674, 0.5449, 0.5076, 0.8447, -0.09391, 0.527, 0.9802, -0.06911, 0.1858, 0.9803, 0.1279, 0.1506, 0.8349, 0.3191, 0.4484, 0.6674, 0.5449, 0.5076, 0.8349, 0.3191, 0.4484, 0.6828, 0.6866, 0.2497, 0.4479, 0.8428, 0.2985, 0.8472, -0.0794, -0.5253, 0.6392, 0.1574, -0.7528, 0.9343, 0.08915, -0.3452, 0.9514, -0.07923, -0.2977, 0.6392, 0.1574, -0.7528, 0.5935, 0.5144, -0.6191, 0.7924, 0.5416, -0.2809, 0.9343, 0.08915, -0.3452, 0.9514, -0.07923, -0.2977, 0.9343, 0.08915, -0.3452, 0.9803, 0.1279, 0.1506, 0.9802, -0.06911, 0.1858, 0.3782, 0.9257, -0.003193, 0.3575, 0.9246, 0.1317, 0.5455, 0.8373, -0.03636, 0.4841, 0.8252, -0.291, 0.3575, 0.9246, 0.1317, 0.4479, 0.8428, 0.2985, 0.6828, 0.6866, 0.2497, 0.5455, 0.8373, -0.03636, 0.4841, 0.8252, -0.291, 0.5455, 0.8373, -0.03636, 0.7924, 0.5416, -0.2809, 0.5935, 0.5144, -0.6191, 0.2802, 0.4279, 0.8593, 0.1222, 0.696, 0.7076, -0.02207, 0.5729, 0.8193, 0.1838, 0.2394, 0.9534, -0.1983, 0.8066, 0.5569, -0.3146, 0.7012, 0.6398, -0.02207, 0.5729, 0.8193, 0.1222, 0.696, 0.7076, -0.5151, 0.07459, 0.8538, -0.3223, 0.09343, 0.942, -0.3462, 0.07883, 0.9348, -0.5275, 0.132, 0.8392, 0.7742, -0.04799, 0.6312, 0.6059, 0.5486, 0.576, 0.7075, 0.1382, 0.6931, 0.5722, -0.03983, 0.8192, 0.6059, 0.5486, 0.576, 0.2719, 0.862, 0.4277, 0.1222, 0.696, 0.7076, 0.2802, 0.4279, 0.8593, 0.5722, -0.03983, 0.8192, 0.2802, 0.4279, 0.8593, 0.1838, 0.2394, 0.9534, 0.3078, 0.0002862, 0.9514, -0.233, 0.9074, 0.3498, -0.4791, 0.7651, 0.4301, -0.1983, 0.8066, 0.5569, -0.0195, 0.9301, 0.3668, -0.4791, 0.7651, 0.4301, -0.7443, 0.4208, 0.5186, -0.3146, 0.7012, 0.6398, -0.1983, 0.8066, 0.5569, -0.0195, 0.9301, 0.3668, -0.1983, 0.8066, 0.5569, 0.1222, 0.696, 0.7076, 0.2719, 0.862, 0.4277, -0.8196, 0.06228, 0.5696, -0.5091, 0.07617, 0.8573, -0.5151, 0.07459, 0.8538, -0.8298, 0.07777, 0.5527, -0.5091, 0.07617, 0.8573, -0.3174, 0.0989, 0.9431, -0.3223, 0.09343, 0.942, -0.5151, 0.07459, 0.8538, -0.8298, 0.07777, 0.5527, -0.5151, 0.07459, 0.8538, -0.5275, 0.132, 0.8392, -0.7443, 0.4208, 0.5186, 0.5023, -0.3395, 0.7953, 0.3151, -0.2237, 0.9223, 0.08199, -0.5436, 0.8353, 0.2431, -0.6552, 0.7153, -0.5369, 0.04037, 0.8427, -0.5537, -0.03617, 0.8319, -0.3256, -0.052, 0.9441, -0.3268, 0.03823, 0.9443, -0.1613, -0.801, 0.5765, 0.2431, -0.6552, 0.7153, 0.08199, -0.5436, 0.8353, -0.2972, -0.6828, 0.6674, 0.7742, -0.04799, 0.6312, 0.5722, -0.03983, 0.8192, 0.5023, -0.3395, 0.7953, 0.6541, -0.5003, 0.5673, 0.5722, -0.03983, 0.8192, 0.3078, 0.0002862, 0.9514, 0.3151, -0.2237, 0.9223, 0.5023, -0.3395, 0.7953, 0.6541, -0.5003, 0.5673, 0.5023, -0.3395, 0.7953, 0.2431, -0.6552, 0.7153, 0.3673, -0.7919, 0.4878, -0.8196, 0.06228, 0.5696, -0.8242, 0.02769, 0.5656, -0.5369, 0.04037, 0.8427, -0.5091, 0.07617, 0.8573, -0.8242, 0.02769, 0.5656, -0.8344, -0.09896, 0.5421, -0.5537, -0.03617, 0.8319, -0.5369, 0.04037, 0.8427, -0.5091, 0.07617, 0.8573, -0.5369, 0.04037, 0.8427, -0.3268, 0.03823, 0.9443, -0.3174, 0.0989, 0.9431, -0.2661, -0.9297, 0.2548, -0.003811, -0.9291, 0.3699, -0.1613, -0.801, 0.5765, -0.5064, -0.7857, 0.3554, -0.003811, -0.9291, 0.3699, 0.3673, -0.7919, 0.4878, 0.2431, -0.6552, 0.7153, -0.1613, -0.801, 0.5765, -0.5064, -0.7857, 0.3554, -0.1613, -0.801, 0.5765, -0.2972, -0.6828, 0.6674, -0.609, -0.6766, 0.414, 0.6128, -0.6472, 0.4535, 0.3192, -0.873, 0.3687, 0.2252, -0.9414, 0.2512, 0.4918, -0.8006, 0.3424, 0.3192, -0.873, 0.3687, -0.03807, -0.9631, 0.2665, -0.101, -0.9781, 0.182, 0.2252, -0.9414, 0.2512, 0.4918, -0.8006, 0.3424, 0.2252, -0.9414, 0.2512, 0.1636, -0.9851, 0.05323, 0.391, -0.9167, 0.08227, 0.2252, -0.9414, 0.2512, -0.101, -0.9781, 0.182, -0.1243, -0.9917, 0.03244, 0.1636, -0.9851, 0.05323, 0.7742, -0.04799, 0.6312, 0.6541, -0.5003, 0.5673, 0.6128, -0.6472, 0.4535, 0.6801, -0.5065, 0.53, 0.6541, -0.5003, 0.5673, 0.3673, -0.7919, 0.4878, 0.3192, -0.873, 0.3687, 0.6128, -0.6472, 0.4535, 0.3673, -0.7919, 0.4878, -0.003811, -0.9291, 0.3699, -0.03807, -0.9631, 0.2665, 0.3192, -0.873, 0.3687, -0.003811, -0.9291, 0.3699, -0.2661, -0.9297, 0.2548, -0.3613, -0.9118, 0.1952, -0.03807, -0.9631, 0.2665, -0.03807, -0.9631, 0.2665, -0.3613, -0.9118, 0.1952, -0.4147, -0.9007, 0.1294, -0.101, -0.9781, 0.182, -0.101, -0.9781, 0.182, -0.4147, -0.9007, 0.1294, -0.416, -0.9093, -0.01097, -0.1243, -0.9917, 0.03244, -0.1243, -0.9917, 0.03244, -0.416, -0.9093, -0.01097, -0.3752, -0.9093, -0.18, -0.1721, -0.9563, -0.2363, 0.1636, -0.9851, 0.05323, -0.1243, -0.9917, 0.03244, -0.1721, -0.9563, -0.2363, 0.1337, -0.958, -0.2537, 0.391, -0.9167, 0.08227, 0.1636, -0.9851, 0.05323, 0.1337, -0.958, -0.2537, 0.3622, -0.9038, -0.228, 0.4947, -0.8619, 0.1116, 0.391, -0.9167, 0.08227, 0.3622, -0.9038, -0.228, 0.4065, -0.8915, -0.1998, 0.5855, -0.6908, 0.4243, 0.4918, -0.8006, 0.3424, 0.391, -0.9167, 0.08227, 0.4947, -0.8619, 0.1116, 0.6801, -0.5065, 0.53, 0.6128, -0.6472, 0.4535, 0.4918, -0.8006, 0.3424, 0.5855, -0.6908, 0.4243, 0.4999, 0.7843, 0.3673, 0.3547, 0.9012, 0.2491, 0.2904, 0.9348, 0.2046, 0.3018, 0.9179, 0.2577, 0.3547, 0.9012, 0.2491, 0.3165, 0.9351, 0.1593, 0.212, 0.9739, 0.08145, 0.2904, 0.9348, 0.2046, 0.3018, 0.9179, 0.2577, 0.2904, 0.9348, 0.2046, 0.02759, 0.9839, 0.1768, 0.03935, 0.965, 0.2594, 0.2904, 0.9348, 0.2046, 0.212, 0.9739, 0.08145, -0.03984, 0.9983, -0.04178, 0.02759, 0.9839, 0.1768, 0.7742, -0.04799, 0.6312, 0.6674, 0.5449, 0.5076, 0.4999, 0.7843, 0.3673, 0.6059, 0.5486, 0.576, 0.6674, 0.5449, 0.5076, 0.4479, 0.8428, 0.2985, 0.3547, 0.9012, 0.2491, 0.4999, 0.7843, 0.3673, 0.4479, 0.8428, 0.2985, 0.3575, 0.9246, 0.1317, 0.3165, 0.9351, 0.1593, 0.3547, 0.9012, 0.2491, 0.3575, 0.9246, 0.1317, 0.3782, 0.9257, -0.003193, 0.2793, 0.9549, -0.1007, 0.3165, 0.9351, 0.1593, 0.3165, 0.9351, 0.1593, 0.2793, 0.9549, -0.1007, 0.1406, 0.9897, -0.02698, 0.212, 0.9739, 0.08145, 0.212, 0.9739, 0.08145, 0.1406, 0.9897, -0.02698, -0.1757, 0.8936, -0.413, -0.03984, 0.9983, -0.04178, -0.03984, 0.9983, -0.04178, -0.1757, 0.8936, -0.413, -0.3193, 0.8459, -0.4273, -0.3331, 0.9322, -0.1413, 0.02759, 0.9839, 0.1768, -0.03984, 0.9983, -0.04178, -0.3331, 0.9322, -0.1413, -0.3124, 0.9421, 0.122, 0.03935, 0.965, 0.2594, 0.02759, 0.9839, 0.1768, -0.3124, 0.9421, 0.122, -0.2631, 0.9258, 0.2714, -0.0195, 0.9301, 0.3668, 0.03935, 0.965, 0.2594, -0.2631, 0.9258, 0.2714, -0.233, 0.9074, 0.3498, 0.2719, 0.862, 0.4277, 0.3018, 0.9179, 0.2577, 0.03935, 0.965, 0.2594, -0.0195, 0.9301, 0.3668, 0.6059, 0.5486, 0.576, 0.4999, 0.7843, 0.3673, 0.3018, 0.9179, 0.2577, 0.2719, 0.862, 0.4277, 0.3698, -0.7273, -0.5781, 0.05533, -0.5082, -0.8595, 0.01968, -0.368, -0.9296, 0.3474, -0.4307, -0.833, 0.05533, -0.5082, -0.8595, -0.3418, -0.4979, -0.797, -0.3722, -0.3357, -0.8653, 0.01968, -0.368, -0.9296, 0.3474, -0.4307, -0.833, 0.01968, -0.368, -0.9296, -0.04192, -0.02581, -0.9988, 0.3035, -0.1284, -0.9441, 0.01968, -0.368, -0.9296, -0.3722, -0.3357, -0.8653, -0.3787, -0.00707, -0.9255, -0.04192, -0.02581, -0.9988, 0.4065, -0.8915, -0.1998, 0.3622, -0.9038, -0.228, 0.3698, -0.7273, -0.5781, 0.4939, -0.7615, -0.4198, 0.3622, -0.9038, -0.228, 0.1337, -0.958, -0.2537, 0.1181, -0.9014, -0.4167, 0.3698, -0.7273, -0.5781, 0.1337, -0.958, -0.2537, -0.1721, -0.9563, -0.2363, -0.2016, -0.8929, -0.4027, 0.1181, -0.9014, -0.4167, -0.1721, -0.9563, -0.2363, -0.3752, -0.9093, -0.18, -0.5898, -0.6926, -0.4153, -0.2016, -0.8929, -0.4027, -0.3418, -0.4979, -0.797, -0.5898, -0.6926, -0.4153, -0.7141, -0.3678, -0.5956, -0.3722, -0.3357, -0.8653, -0.3722, -0.3357, -0.8653, -0.7141, -0.3678, -0.5956, -0.7361, -0.06316, -0.6739, -0.3787, -0.00707, -0.9255, -0.3787, -0.00707, -0.9255, -0.7361, -0.06316, -0.6739, -0.499, 0.1594, -0.8518, -0.3497, 0.177, -0.92, -0.04192, -0.02581, -0.9988, -0.3787, -0.00707, -0.9255, -0.3497, 0.177, -0.92, -0.09025, 0.1591, -0.9831, 0.3035, -0.1284, -0.9441, -0.04192, -0.02581, -0.9988, -0.09025, 0.1591, -0.9831, 0.2338, 0.0688, -0.9698, 0.6689, -0.1595, -0.7261, 0.3035, -0.1284, -0.9441, 0.2338, 0.0688, -0.9698, 0.4415, 0.006877, -0.8972, 0.6061, -0.4543, -0.6529, 0.3474, -0.4307, -0.833, 0.3035, -0.1284, -0.9441, 0.6689, -0.1595, -0.7261, 0.4939, -0.7615, -0.4198, 0.3698, -0.7273, -0.5781, 0.3474, -0.4307, -0.833, 0.6061, -0.4543, -0.6529, 0.1869, 0.1844, -0.9649, -0.1341, 0.2316, -0.9635, -0.164, 0.4089, -0.8977, -0.09985, 0.3918, -0.9146, -0.1341, 0.2316, -0.9635, -0.335, 0.2885, -0.897, -0.3261, 0.4367, -0.8384, -0.164, 0.4089, -0.8977, -0.09985, 0.3918, -0.9146, -0.164, 0.4089, -0.8977, -0.1224, 0.6932, -0.7103, -0.0967, 0.5305, -0.8421, -0.164, 0.4089, -0.8977, -0.3261, 0.4367, -0.8384, -0.2935, 0.6332, -0.7162, -0.1224, 0.6932, -0.7103, 0.4415, 0.006877, -0.8972, 0.2338, 0.0688, -0.9698, 0.1869, 0.1844, -0.9649, 0.6392, 0.1574, -0.7528, 0.2338, 0.0688, -0.9698, -0.09025, 0.1591, -0.9831, -0.1341, 0.2316, -0.9635, 0.1869, 0.1844, -0.9649, -0.09025, 0.1591, -0.9831, -0.3497, 0.177, -0.92, -0.335, 0.2885, -0.897, -0.1341, 0.2316, -0.9635, -0.3497, 0.177, -0.92, -0.499, 0.1594, -0.8518, -0.6698, 0.2704, -0.6916, -0.335, 0.2885, -0.897, -0.335, 0.2885, -0.897, -0.6698, 0.2704, -0.6916, -0.5949, 0.4225, -0.6838, -0.3261, 0.4367, -0.8384, -0.3261, 0.4367, -0.8384, -0.5949, 0.4225, -0.6838, -0.4685, 0.6452, -0.6036, -0.2935, 0.6332, -0.7162, -0.2935, 0.6332, -0.7162, -0.4685, 0.6452, -0.6036, -0.3193, 0.8459, -0.4273, -0.1757, 0.8936, -0.413, -0.1224, 0.6932, -0.7103, -0.2935, 0.6332, -0.7162, -0.1757, 0.8936, -0.413, -0.05879, 0.8635, -0.5009, 0.3273, 0.8503, -0.4121, -0.1224, 0.6932, -0.7103, -0.05879, 0.8635, -0.5009, 0.2793, 0.9549, -0.1007, 0.4841, 0.8252, -0.291, 0.3273, 0.8503, -0.4121, 0.2793, 0.9549, -0.1007, 0.3782, 0.9257, -0.003193, 0.5935, 0.5144, -0.6191, 0.4641, 0.4766, -0.7467, 0.3273, 0.8503, -0.4121, 0.4841, 0.8252, -0.291, 0.6392, 0.1574, -0.7528, 0.1869, 0.1844, -0.9649, 0.4641, 0.4766, -0.7467, 0.5935, 0.5144, -0.6191, -0.8999, 0.4341, -0.04321, -0.9566, 0.2872, -0.04896, -0.9559, 0.2923, 0.03018, -0.8952, 0.4439, 0.03887, -0.9566, 0.2872, -0.04896, -0.9393, 0.1965, -0.2813, -0.9897, 0.1406, 0.02581, -0.9559, 0.2923, 0.03018, -0.8952, 0.4439, 0.03887, -0.9559, 0.2923, 0.03018, -0.9092, 0.3475, 0.2293, -0.6528, 0.7108, 0.262, -0.9559, 0.2923, 0.03018, -0.9897, 0.1406, 0.02581, -0.9697, 0.1078, 0.2193, -0.9092, 0.3475, 0.2293, -0.3193, 0.8459, -0.4273, -0.4685, 0.6452, -0.6036, -0.5518, 0.7632, -0.3361, -0.3331, 0.9322, -0.1413, -0.4685, 0.6452, -0.6036, -0.5949, 0.4225, -0.6838, -0.7429, 0.3799, -0.5512, -0.5518, 0.7632, -0.3361, -0.5949, 0.4225, -0.6838, -0.6698, 0.2704, -0.6916, -0.9393, 0.1965, -0.2813, -0.7429, 0.3799, -0.5512, -0.6698, 0.2704, -0.6916, -0.8706, 0.1292, -0.4747, -0.9547, 0.1341, -0.2657, -0.9393, 0.1965, -0.2813, -0.9393, 0.1965, -0.2813, -0.9547, 0.1341, -0.2657, -0.9901, 0.1371, 0.02873, -0.9897, 0.1406, 0.02581, -0.9897, 0.1406, 0.02581, -0.9901, 0.1371, 0.02873, -0.961, 0.1106, 0.2536, -0.9697, 0.1078, 0.2193, -0.9697, 0.1078, 0.2193, -0.961, 0.1106, 0.2536, -0.8196, 0.06228, 0.5696, -0.8298, 0.07777, 0.5527, -0.9092, 0.3475, 0.2293, -0.9697, 0.1078, 0.2193, -0.8298, 0.07777, 0.5527, -0.7443, 0.4208, 0.5186, -0.6528, 0.7108, 0.262, -0.9092, 0.3475, 0.2293, -0.7443, 0.4208, 0.5186, -0.4791, 0.7651, 0.4301, -0.2631, 0.9258, 0.2714, -0.6528, 0.7108, 0.262, -0.4791, 0.7651, 0.4301, -0.233, 0.9074, 0.3498, -0.3124, 0.9421, 0.122, -0.4712, 0.8774, 0.09066, -0.6528, 0.7108, 0.262, -0.2631, 0.9258, 0.2714, -0.3331, 0.9322, -0.1413, -0.5518, 0.7632, -0.3361, -0.4712, 0.8774, 0.09066, -0.3124, 0.9421, 0.122, -0.9664, -0.04205, 0.2536, -0.995, -0.09776, 0.02166, -0.8934, -0.4481, 0.03303, -0.8749, -0.4424, 0.1971, -0.995, -0.09776, 0.02166, -0.9593, -0.1023, -0.2632, -0.8859, -0.4166, -0.2039, -0.8934, -0.4481, 0.03303, -0.8749, -0.4424, 0.1971, -0.8934, -0.4481, 0.03303, -0.7091, -0.701, 0.07539, -0.6617, -0.7321, 0.1618, -0.8934, -0.4481, 0.03303, -0.8859, -0.4166, -0.2039, -0.7178, -0.6887, -0.1018, -0.7091, -0.701, 0.07539, -0.8196, 0.06228, 0.5696, -0.961, 0.1106, 0.2536, -0.9664, -0.04205, 0.2536, -0.8242, 0.02769, 0.5656, -0.961, 0.1106, 0.2536, -0.9901, 0.1371, 0.02873, -0.995, -0.09776, 0.02166, -0.9664, -0.04205, 0.2536, -0.9901, 0.1371, 0.02873, -0.9547, 0.1341, -0.2657, -0.9593, -0.1023, -0.2632, -0.995, -0.09776, 0.02166, -0.9547, 0.1341, -0.2657, -0.8706, 0.1292, -0.4747, -0.7361, -0.06316, -0.6739, -0.9593, -0.1023, -0.2632, -0.9593, -0.1023, -0.2632, -0.7361, -0.06316, -0.6739, -0.7141, -0.3678, -0.5956, -0.8859, -0.4166, -0.2039, -0.8859, -0.4166, -0.2039, -0.7141, -0.3678, -0.5956, -0.5898, -0.6926, -0.4153, -0.7178, -0.6887, -0.1018, -0.7178, -0.6887, -0.1018, -0.5898, -0.6926, -0.4153, -0.3752, -0.9093, -0.18, -0.416, -0.9093, -0.01097, -0.7091, -0.701, 0.07539, -0.7178, -0.6887, -0.1018, -0.416, -0.9093, -0.01097, -0.4147, -0.9007, 0.1294, -0.6617, -0.7321, 0.1618, -0.7091, -0.701, 0.07539, -0.4147, -0.9007, 0.1294, -0.3613, -0.9118, 0.1952, -0.5064, -0.7857, 0.3554, -0.6617, -0.7321, 0.1618, -0.3613, -0.9118, 0.1952, -0.2661, -0.9297, 0.2548, -0.609, -0.6766, 0.414, -0.8749, -0.4424, 0.1971, -0.6617, -0.7321, 0.1618, -0.5064, -0.7857, 0.3554, -0.8242, 0.02769, 0.5656, -0.9664, -0.04205, 0.2536, -0.8749, -0.4424, 0.1971, -0.8344, -0.09896, 0.5421])] * 3)])
me_circle_001 = bpy.data.meshes.new('Circle.001')
me_circle_001.from_pydata([(0.0, 1.0, -1.486), (0.0, -1.0, -1.486), (0.7071, -0.7071, -1.486), (1.0, 1.192e-08, -1.486), (0.7071, 0.7071, -1.486), (0.0, 1.0, -1.273), (0.0, -1.0, -1.273), (0.7071, -0.7071, -1.273), (1.0, 1.192e-08, -1.273), (0.7071, 0.7071, -1.273), (0.0, 0.5052, -1.273), (0.0, -0.5052, -1.273), (0.3572, -0.3572, -1.273), (0.5052, 9.711e-09, -1.273), (0.3572, 0.3572, -1.273), (0.0, 0.0449, 0.0), (0.0, -0.0449, 0.0), (0.06396, -0.03175, 0.0), (0.07177, 6.773e-09, 0.0), (0.06396, 0.03175, 0.0), (0.7526, 0.1316, -1.315), (0.7526, 0.1316, 0.0), (0.8457, 0.09308, -1.315), (0.8457, 0.09308, 0.0), (0.8842, 2.14e-09, -1.315), (0.8842, 2.14e-09, 0.0), (0.8457, -0.09308, -1.315), (0.8457, -0.09308, 0.0), (0.7526, -0.1316, -1.315), (0.7526, -0.1316, 0.0), (0.6595, -0.09308, -1.315), (0.6595, -0.09308, 0.0), (0.621, 9.464e-09, -1.315), (0.621, 9.464e-09, 0.0), (0.6595, 0.09308, -1.315), (0.6595, 0.09308, 0.0), (0.0, 0.0, -1.273), (0.0, 0.0, -1.273), (0.2439, 0.0, -1.273), (0.2439, 5.96e-09, -1.273), (0.2439, 0.0, -1.273), (0.3086, 7.599e-09, -0.2549), (0.08755, 6.727e-09, -0.06182), (0.07603, 0.04142, -0.06173), (0.2303, 0.1871, -0.2549), (0.0, -0.24, -0.2467), (0.0, -0.05758, -0.06147), (0.07603, -0.04142, -0.06173), (0.2303, -0.1871, -0.2549), (0.0, 0.05758, -0.06147), (0.0, 0.24, -0.2467), (0.0, 0.433, -0.3303), (0.0, 0.5052, -0.4342), (0.0, -0.5052, -0.4342), (0.0, -0.433, -0.3303), (0.3572, -0.3572, -0.4342), (0.3167, -0.3029, -0.3282), (0.5052, 9.711e-09, -0.4342), (0.442, 9.031e-09, -0.3281), (0.3572, 0.3572, -0.4342), (0.3167, 0.3029, -0.3282)], [], [(4, 9, 8, 3), (2, 7, 6, 1), (0, 5, 9, 4), (3, 8, 7, 2), (5, 10, 14, 9), (8, 13, 12, 7), (9, 14, 13, 8), (7, 12, 11, 6), (58, 41, 48, 56), (56, 48, 45, 54), (60, 44, 41, 58), (10, 52, 59, 14), (12, 55, 53, 11), (47, 17, 16, 46), (14, 59, 57, 13), (20, 21, 23, 22), (22, 23, 25, 24), (24, 25, 27, 26), (26, 27, 29, 28), (28, 29, 31, 30), (30, 31, 33, 32), (23, 21, 35, 33, 31, 29, 27, 25), (32, 33, 35, 34), (34, 35, 21, 20), (20, 22, 24, 26, 28, 30, 32, 34), (14, 40, 39, 13), (12, 38, 37, 11), (10, 36, 40, 14), (13, 39, 38, 12), (43, 19, 18, 42), (49, 15, 19, 43), (13, 57, 55, 12), (42, 47, 48, 41), (49, 43, 44, 50), (47, 46, 45, 48), (43, 42, 41, 44), (42, 18, 17, 47), (56, 54, 53, 55), (58, 56, 55, 57), (60, 58, 57, 59), (51, 60, 59, 52), (51, 50, 44, 60)])
me_circle_001.polygons.foreach_set('use_smooth', [True] * 42)
me_circle_001.polygons.foreach_set('material_index', [0, 0, 0, 0, 0, 0, 0, 0, 1, 1, 1, 1, 1, 1, 1, 0, 0, 0, 0, 0, 0, 0, 0, 0, 0, 0, 0, 0, 0, 1, 1, 1, 1, 1, 1, 1, 1, 1, 1, 1, 1, 1])
_uv = me_circle_001.uv_layers.new(name='UVMap')
_uv.uv.foreach_set('vector', [0.0, 0.0, 0.0, 0.0, 0.0, 0.0, 0.0, 0.0, 0.0, 0.0, 0.0, 0.0, 0.0, 0.0, 0.0, 0.0, 0.0, 0.0, 0.0, 0.0, 0.0, 0.0, 0.0, 0.0, 0.0, 0.0, 0.0, 0.0, 0.0, 0.0, 0.0, 0.0, 0.0, 0.0, 0.0, 0.0, 0.0, 0.0, 0.0, 0.0, 0.0, 0.0, 0.0, 0.0, 0.0, 0.0, 0.0, 0.0, 0.0, 0.0, 0.0, 0.0, 0.0, 0.0, 0.0, 0.0, 0.0, 0.0, 0.0, 0.0, 0.0, 0.0, 0.0, 0.0, 0.0, 0.0, 0.0, 0.0, 0.0, 0.0, 0.0, 0.0, 0.0, 0.0, 0.0, 0.0, 0.0, 0.0, 0.0, 0.0, 0.0, 0.0, 0.0, 0.0, 0.0, 0.0, 0.0, 0.0, 0.0, 0.0, 0.0, 0.0, 0.0, 0.0, 0.0, 0.0, 0.0, 0.0, 0.0, 0.0, 0.0, 0.0, 0.0, 0.0, 0.0, 0.0, 0.0, 0.0, 0.0, 0.0, 0.0, 0.0, 0.0, 0.0, 0.0, 0.0, 0.0, 0.0, 0.0, 0.0, 1.0, 0.5, 1.0, 1.0, 0.875, 1.0, 0.875, 0.5, 0.875, 0.5, 0.875, 1.0, 0.75, 1.0, 0.75, 0.5, 0.75, 0.5, 0.75, 1.0, 0.625, 1.0, 0.625, 0.5, 0.625, 0.5, 0.625, 1.0, 0.5, 1.0, 0.5, 0.5, 0.5, 0.5, 0.5, 1.0, 0.375, 1.0, 0.375, 0.5, 0.375, 0.5, 0.375, 1.0, 0.25, 1.0, 0.25, 0.5, 0.4197, 0.4197, 0.25, 0.49, 0.08029, 0.4197, 0.01, 0.25, 0.08029, 0.08029, 0.25, 0.01, 0.4197, 0.08029, 0.49, 0.25, 0.25, 0.5, 0.25, 1.0, 0.125, 1.0, 0.125, 0.5, 0.125, 0.5, 0.125, 1.0, 0.0, 1.0, 0.0, 0.5, 0.75, 0.49, 0.9197, 0.4197, 0.99, 0.25, 0.9197, 0.08029, 0.75, 0.01, 0.5803, 0.08029, 0.51, 0.25, 0.5803, 0.4197, 0.0, 0.0, 0.0, 0.0, 0.0, 0.0, 0.0, 0.0, 0.0, 0.0, 0.0, 0.0, 0.0, 0.0, 0.0, 0.0, 0.0, 0.0, 0.0, 0.0, 0.0, 0.0, 0.0, 0.0, 0.0, 0.0, 0.0, 0.0, 0.0, 0.0, 0.0, 0.0, 0.0, 0.0, 0.0, 0.0, 0.0, 0.0, 0.0, 0.0, 0.0, 0.0, 0.0, 0.0, 0.0, 0.0, 0.0, 0.0, 0.0, 0.0, 0.0, 0.0, 0.0, 0.0, 0.0, 0.0, 0.0, 0.0, 0.0, 0.0, 0.0, 0.0, 0.0, 0.0, 0.0, 0.0, 0.0, 0.0, 0.0, 0.0, 0.0, 0.0, 0.0, 0.0, 0.0, 0.0, 0.0, 0.0, 0.0, 0.0, 0.0, 0.0, 0.0, 0.0, 0.0, 0.0, 0.0, 0.0, 0.0, 0.0, 0.0, 0.0, 0.0, 0.0, 0.0, 0.0, 0.0, 0.0, 0.0, 0.0, 0.0, 0.0, 0.0, 0.0, 0.0, 0.0, 0.0, 0.0, 0.0, 0.0, 0.0, 0.0, 0.0, 0.0, 0.0, 0.0, 0.0, 0.0, 0.0, 0.0, 0.0, 0.0, 0.0, 0.0, 0.0, 0.0, 0.0, 0.0, 0.0, 0.0, 0.0, 0.0, 0.0, 0.0, 0.0, 0.0])
me_circle_001.materials.append(mat_material)
me_circle_001.materials.append(mat_material_001)
me_circle_001.use_remesh_preserve_volume = False
me_circle_001.use_remesh_preserve_attributes = False
me_circle_001.use_mirror_vertex_groups = False
me_circle_001.update()
me_plane_002 = bpy.data.meshes.new('Plane.002')
me_plane_002.from_pydata([(-0.4676, 0.0, -1.289), (0.4676, 0.0, -1.289), (-0.4676, 0.0, -0.4696), (0.4676, 0.0, -0.4696), (-0.05175, 0.0, -0.08052), (0.05175, 0.0, -0.08052)], [], [(0, 1, 3, 2), (2, 3, 5, 4)])
_uv = me_plane_002.uv_layers.new(name='UVMap')
_uv.uv.foreach_set('vector', [0.0, 0.0, 1.0, 0.0, 1.0, 0.678, 0.0, 0.678, 0.0, 0.678, 1.0, 0.678, 0.5553, 1.0, 0.4447, 1.0])
me_plane_002.use_remesh_preserve_volume = False
me_plane_002.use_remesh_preserve_attributes = False
me_plane_002.use_mirror_vertex_groups = False
me_plane_002.update()
me_rock_001 = bpy.data.meshes.new('rock.001')
me_rock_001.from_pydata([(0.3553, 0.004585, 0.3551), (0.3351, -0.3721, -0.2391), (0.4665, 0.00525, -0.4188), (0.3219, 0.3557, -0.231), (-0.2183, 0.4109, -0.2187), (-0.2382, 0.358, 0.3254), (-0.3734, 0.0064, 0.4283), (-0.3661, 0.01158, -0.3608), (-0.2337, -0.4396, -0.2257), (-0.2462, -0.3759, 0.3348), (0.386, -0.156, 0.1813), (0.4006, -0.2792, 0.03225), (0.383, -0.3639, -0.1229), (0.5076, 0.002688, 0.1377), (0.5788, 0.004193, -0.04225), (0.5598, 0.005105, -0.2343), (0.4154, 0.1939, 0.2041), (0.3988, 0.2978, 0.03054), (0.3605, 0.3388, -0.1258), (0.219, 0.4124, -0.2603), (0.05595, 0.4402, -0.2776), (-0.1066, 0.4245, -0.2553), (0.2206, 0.2139, 0.4373), (0.03482, 0.3237, 0.4191), (-0.1318, 0.3597, 0.3744), (0.1522, 0.005431, 0.5486), (-0.0484, 0.00687, 0.6281), (-0.2408, 0.006948, 0.562), (-0.3009, 0.3142, 0.3695), (-0.3684, 0.237, 0.4151), (-0.3853, 0.1209, 0.4307), (0.2253, -0.4121, -0.2686), (0.06384, -0.4731, -0.2917), (-0.1117, -0.4656, -0.2695), (0.2047, -0.1842, 0.4176), (0.04219, -0.3223, 0.4284), (-0.1299, -0.3704, 0.3856), (0.3816, -0.3248, -0.3089), (0.4294, -0.2377, -0.38), (0.4494, -0.1128, -0.4036), (-0.4535, 0.008452, 0.2526), (-0.4792, 0.008801, 0.05265), (-0.4708, 0.01017, -0.1615), (-0.2639, 0.3501, -0.2635), (-0.3095, 0.2596, -0.3083), (-0.343, 0.1418, -0.3399), (-0.3865, -0.1074, 0.4344), (-0.3861, -0.236, 0.4293), (-0.3173, -0.3298, 0.3834), (0.4576, 0.1259, -0.4144), (0.4292, 0.2493, -0.3797), (0.3777, 0.3321, -0.3034), (-0.3708, -0.1267, -0.3644), (-0.3514, -0.2648, -0.3438), (-0.3026, -0.3818, -0.2935), (-0.2669, -0.436, -0.1005), (-0.2829, -0.4167, 0.06177), (-0.27, -0.3889, 0.218), (0.2665, 0.007072, -0.5107), (0.04549, 0.007297, -0.5082), (-0.1704, 0.01106, -0.4688), (-0.2591, 0.4328, -0.1023), (-0.2791, 0.4266, 0.06167), (-0.2665, 0.3963, 0.2188), (0.5641, -0.1841, -0.113), (0.5113, -0.121, 0.08106), (0.5088, -0.2272, -0.03496), (0.4861, -0.3104, -0.1811), (0.5423, -0.2152, -0.2437), (0.5613, -0.09886, -0.247), (0.5799, -0.1, -0.06772), (0.5742, 0.2018, -0.1151), (0.5282, 0.1379, 0.08699), (0.591, 0.1119, -0.06824), (0.5827, 0.1119, -0.2561), (0.5361, 0.225, -0.2414), (0.4667, 0.3039, -0.1788), (0.5117, 0.2438, -0.03637), (-0.1244, 0.2071, 0.5896), (0.1032, 0.1624, 0.581), (-0.03826, 0.2606, 0.5336), (-0.1876, 0.3107, 0.4764), (-0.2455, 0.2208, 0.5323), (-0.2482, 0.109, 0.552), (-0.07693, 0.1149, 0.6036), (-0.1232, -0.201, 0.6067), (0.09757, -0.143, 0.5649), (-0.07518, -0.1062, 0.631), (-0.2555, -0.09672, 0.5668), (-0.2585, -0.2228, 0.5613), (-0.1902, -0.3205, 0.4945), (-0.0312, -0.2623, 0.5512), (0.2492, -0.2679, 0.2477), (0.07221, -0.3914, 0.266), (-0.1195, -0.4108, 0.238), (0.2598, -0.3694, 0.07154), (0.07242, -0.444, 0.07721), (-0.1232, -0.4603, 0.07115), (0.2429, -0.4257, -0.1104), (0.06955, -0.4817, -0.1123), (-0.1124, -0.4735, -0.105), (0.2417, 0.2771, 0.2435), (0.2339, 0.3338, 0.05093), (0.2224, 0.3815, -0.1132), (0.05936, 0.3686, 0.2497), (0.06221, 0.405, 0.06296), (0.06239, 0.4394, -0.1134), (-0.1196, 0.3991, 0.2308), (-0.1186, 0.4452, 0.0659), (-0.1099, 0.4695, -0.1069), (0.2397, -0.3614, -0.393), (0.05561, -0.4009, -0.4381), (-0.1439, -0.3993, -0.4051), (0.255, -0.2515, -0.4654), (0.04762, -0.2676, -0.5142), (-0.1709, -0.2685, -0.4719), (0.2688, -0.1238, -0.515), (0.04462, -0.1254, -0.5412), (-0.1799, -0.1261, -0.4924), (0.2612, 0.1348, -0.4998), (0.04506, 0.1359, -0.4898), (-0.1605, 0.141, -0.4438), (0.2536, 0.2681, -0.4756), (0.0475, 0.2537, -0.4449), (-0.1409, 0.2542, -0.3955), (0.2342, 0.3737, -0.3908), (0.04832, 0.3643, -0.3914), (-0.1223, 0.3501, -0.3451), (-0.376, 0.3774, -0.1271), (-0.4294, 0.263, -0.1472), (-0.4503, 0.1374, -0.1551), (-0.3926, 0.3596, 0.05694), (-0.4454, 0.2514, 0.05395), (-0.4588, 0.1315, 0.05315), (-0.3736, 0.3429, 0.229), (-0.4258, 0.2427, 0.2418), (-0.4445, 0.1277, 0.2486), (-0.4786, -0.1171, 0.2585), (-0.4954, -0.1223, 0.0516), (-0.4821, -0.1265, -0.1656), (-0.4407, -0.2403, 0.2458), (-0.4495, -0.2445, 0.05326), (-0.4429, -0.2581, -0.1491), (-0.3688, -0.3273, 0.2255), (-0.3858, -0.3429, 0.05638), (-0.3737, -0.3629, -0.1216)], [], [(65, 66, 64, 70), (67, 68, 64, 66), (69, 70, 64, 68), (0, 10, 65, 13), (10, 11, 66, 65), (13, 65, 70, 14), (1, 37, 67, 12), (37, 38, 68, 67), (12, 67, 66, 11), (2, 15, 69, 39), (15, 14, 70, 69), (39, 69, 68, 38), (72, 73, 71, 77), (74, 75, 71, 73), (76, 77, 71, 75), (0, 13, 72, 16), (13, 14, 73, 72), (16, 72, 77, 17), (2, 49, 74, 15), (49, 50, 75, 74), (15, 74, 73, 14), (3, 18, 76, 51), (18, 17, 77, 76), (51, 76, 75, 50), (79, 80, 78, 84), (81, 82, 78, 80), (83, 84, 78, 82), (0, 22, 79, 25), (22, 23, 80, 79), (25, 79, 84, 26), (5, 28, 81, 24), (28, 29, 82, 81), (24, 81, 80, 23), (6, 27, 83, 30), (27, 26, 84, 83), (30, 83, 82, 29), (86, 87, 85, 91), (88, 89, 85, 87), (90, 91, 85, 89), (0, 25, 86, 34), (25, 26, 87, 86), (34, 86, 91, 35), (6, 46, 88, 27), (46, 47, 89, 88), (27, 88, 87, 26), (9, 36, 90, 48), (36, 35, 91, 90), (48, 90, 89, 47), (92, 93, 96, 95), (93, 94, 97, 96), (95, 96, 99, 98), (96, 97, 100, 99), (0, 34, 92, 10), (34, 35, 93, 92), (35, 36, 94, 93), (36, 9, 57, 94), (94, 57, 56, 97), (97, 56, 55, 100), (100, 55, 8, 33), (99, 100, 33, 32), (98, 99, 32, 31), (12, 98, 31, 1), (11, 95, 98, 12), (10, 92, 95, 11), (101, 102, 105, 104), (102, 103, 106, 105), (104, 105, 108, 107), (105, 106, 109, 108), (0, 16, 101, 22), (16, 17, 102, 101), (17, 18, 103, 102), (18, 3, 19, 103), (103, 19, 20, 106), (106, 20, 21, 109), (109, 21, 4, 61), (108, 109, 61, 62), (107, 108, 62, 63), (24, 107, 63, 5), (23, 104, 107, 24), (22, 101, 104, 23), (110, 111, 114, 113), (111, 112, 115, 114), (113, 114, 117, 116), (114, 115, 118, 117), (1, 31, 110, 37), (31, 32, 111, 110), (32, 33, 112, 111), (33, 8, 54, 112), (112, 54, 53, 115), (115, 53, 52, 118), (118, 52, 7, 60), (117, 118, 60, 59), (116, 117, 59, 58), (39, 116, 58, 2), (38, 113, 116, 39), (37, 110, 113, 38), (119, 120, 123, 122), (120, 121, 124, 123), (122, 123, 126, 125), (123, 124, 127, 126), (2, 58, 119, 49), (58, 59, 120, 119), (59, 60, 121, 120), (60, 7, 45, 121), (121, 45, 44, 124), (124, 44, 43, 127), (127, 43, 4, 21), (126, 127, 21, 20), (125, 126, 20, 19), (51, 125, 19, 3), (50, 122, 125, 51), (49, 119, 122, 50), (128, 129, 132, 131), (129, 130, 133, 132), (131, 132, 135, 134), (132, 133, 136, 135), (4, 43, 128, 61), (43, 44, 129, 128), (44, 45, 130, 129), (45, 7, 42, 130), (130, 42, 41, 133), (133, 41, 40, 136), (136, 40, 6, 30), (135, 136, 30, 29), (134, 135, 29, 28), (63, 134, 28, 5), (62, 131, 134, 63), (61, 128, 131, 62), (137, 138, 141, 140), (138, 139, 142, 141), (140, 141, 144, 143), (141, 142, 145, 144), (6, 40, 137, 46), (40, 41, 138, 137), (41, 42, 139, 138), (42, 7, 52, 139), (139, 52, 53, 142), (142, 53, 54, 145), (145, 54, 8, 55), (144, 145, 55, 56), (143, 144, 56, 57), (48, 143, 57, 9), (47, 140, 143, 48), (46, 137, 140, 47)])
me_rock_001.polygons.foreach_set('use_smooth', [True] * 144)
_k = set([(2, 39), (2, 49), (7, 45), (7, 52), (12, 67), (19, 20), (20, 21), (22, 79), (25, 79), (26, 84), (26, 87), (29, 82), (38, 68), (47, 89), (47, 140), (54, 112), (67, 68), (78, 82), (78, 84), (85, 87), (85, 89), (110, 111), (111, 112), (119, 122), (122, 125), (125, 126), (128, 129), (128, 131), (129, 130), (131, 134)])
me_rock_001.attributes.new('sharp_edge', 'BOOLEAN', 'EDGE').data.foreach_set('value', [ (min(e.vertices), max(e.vertices)) in _k for e in me_rock_001.edges])
_uv = me_rock_001.uv_layers.new(name='UVMap')
_uv.uv.foreach_set('vector', [0.1434, 0.04277, 0.09607, 0.08545, 0.058, 0.06692, 0.07531, 0.03462, 0.04188, 0.1322, 0.0114, 0.09795, 0.058, 0.06692, 0.09607, 0.08545, 0.01092, 0.06236, 0.07531, 0.03462, 0.058, 0.06692, 0.0114, 0.09795, 0.2802, 0.02437, 0.2029, 0.07809, 0.1434, 0.04277, 0.17, 0.004834, 0.2029, 0.07809, 0.1394, 0.124, 0.09607, 0.08545, 0.1434, 0.04277, 0.17, 0.004834, 0.1434, 0.04277, 0.07531, 0.03462, 0.08897, 0.004834, 0.04529, 0.202, 0.01213, 0.1841, 0.04188, 0.1322, 0.0808, 0.1707, 0.9843, 0.3993, 0.9454, 0.3898, 0.9491, 0.3204, 0.9904, 0.3352, 0.0808, 0.1707, 0.04188, 0.1322, 0.09607, 0.08545, 0.1394, 0.124, 0.8435, 0.368, 0.8589, 0.2981, 0.9013, 0.3066, 0.8929, 0.379, 0.4435, 0.0831, 0.4435, 0.01206, 0.4745, 0.005895, 0.4741, 0.07219, 0.8929, 0.379, 0.9013, 0.3066, 0.9491, 0.3204, 0.9454, 0.3898, 0.2629, 0.4375, 0.3301, 0.4217, 0.3518, 0.4575, 0.3146, 0.483, 0.3992, 0.4356, 0.3945, 0.4831, 0.3518, 0.4575, 0.3301, 0.4217, 0.365, 0.523, 0.3146, 0.483, 0.3518, 0.4575, 0.3945, 0.4831, 0.1214, 0.4264, 0.2296, 0.3975, 0.2629, 0.4375, 0.2035, 0.4788, 0.2296, 0.3975, 0.3097, 0.3896, 0.3301, 0.4217, 0.2629, 0.4375, 0.2035, 0.4788, 0.2629, 0.4375, 0.3146, 0.483, 0.274, 0.5268, 0.8435, 0.368, 0.7934, 0.3628, 0.814, 0.287, 0.8589, 0.2981, 0.7934, 0.3628, 0.7432, 0.3588, 0.7662, 0.2943, 0.814, 0.287, 0.4008, 0.005341, 0.4338, 0.008512, 0.4338, 0.08273, 0.4043, 0.08043, 0.3633, 0.5822, 0.3292, 0.5598, 0.365, 0.523, 0.3985, 0.564, 0.3292, 0.5598, 0.274, 0.5268, 0.3146, 0.483, 0.365, 0.523, 0.3985, 0.564, 0.365, 0.523, 0.3945, 0.4831, 0.4296, 0.5285, 0.7995, 0.2724, 0.7651, 0.2074, 0.7917, 0.1914, 0.828, 0.2151, 0.7513, 0.1395, 0.7918, 0.1349, 0.7917, 0.1914, 0.7651, 0.2074, 0.8387, 0.1429, 0.828, 0.2151, 0.7917, 0.1914, 0.7918, 0.1349, 0.1214, 0.4264, 0.08339, 0.5241, 0.004835, 0.5312, 0.01321, 0.4703, 0.08339, 0.5241, 0.06634, 0.6107, 0.005598, 0.6038, 0.004835, 0.5312, 0.863, 0.2891, 0.7995, 0.2724, 0.828, 0.2151, 0.872, 0.2351, 0.7778, 0.8122, 0.8065, 0.7944, 0.81, 0.851, 0.7649, 0.8551, 0.7553, 0.07524, 0.7908, 0.06443, 0.7918, 0.1349, 0.7513, 0.1395, 0.05684, 0.6704, 0.004883, 0.664, 0.005598, 0.6038, 0.06634, 0.6107, 0.8877, 0.075, 0.8812, 0.1519, 0.8387, 0.1429, 0.8403, 0.06661, 0.8812, 0.1519, 0.872, 0.2351, 0.828, 0.2151, 0.8387, 0.1429, 0.8403, 0.06661, 0.8387, 0.1429, 0.7918, 0.1349, 0.7908, 0.06443, 0.4013, 0.1161, 0.4592, 0.1518, 0.4554, 0.1942, 0.4153, 0.1885, 0.9253, 0.152, 0.9783, 0.1548, 0.9627, 0.2122, 0.9206, 0.2309, 0.4208, 0.2598, 0.4153, 0.1885, 0.4554, 0.1942, 0.4622, 0.2473, 0.2802, 0.02437, 0.3906, 0.06285, 0.4013, 0.1161, 0.3245, 0.112, 0.863, 0.2891, 0.872, 0.2351, 0.9206, 0.2309, 0.9278, 0.2793, 0.3245, 0.112, 0.4013, 0.1161, 0.4153, 0.1885, 0.3532, 0.1966, 0.8877, 0.075, 0.9361, 0.07633, 0.9253, 0.152, 0.8812, 0.1519, 0.9361, 0.07633, 0.9899, 0.08058, 0.9783, 0.1548, 0.9253, 0.152, 0.8812, 0.1519, 0.9253, 0.152, 0.9206, 0.2309, 0.872, 0.2351, 0.3686, 0.3112, 0.3668, 0.2676, 0.4208, 0.2598, 0.4017, 0.3153, 0.3668, 0.2676, 0.3532, 0.1966, 0.4153, 0.1885, 0.4208, 0.2598, 0.6886, 0.5256, 0.7284, 0.5545, 0.6906, 0.5978, 0.6489, 0.5603, 0.249, 0.1411, 0.2838, 0.2254, 0.2104, 0.2625, 0.1767, 0.186, 0.2838, 0.2254, 0.3076, 0.2932, 0.2433, 0.3279, 0.2104, 0.2625, 0.1767, 0.186, 0.2104, 0.2625, 0.1378, 0.2967, 0.1089, 0.2284, 0.2104, 0.2625, 0.2433, 0.3279, 0.1742, 0.3499, 0.1378, 0.2967, 0.2802, 0.02437, 0.3245, 0.112, 0.249, 0.1411, 0.2029, 0.07809, 0.3245, 0.112, 0.3532, 0.1966, 0.2838, 0.2254, 0.249, 0.1411, 0.3532, 0.1966, 0.3668, 0.2676, 0.3076, 0.2932, 0.2838, 0.2254, 0.3668, 0.2676, 0.3686, 0.3112, 0.3283, 0.3365, 0.3076, 0.2932, 0.3076, 0.2932, 0.3283, 0.3365, 0.2705, 0.3671, 0.2433, 0.3279, 0.7298, 0.3673, 0.6796, 0.3871, 0.6667, 0.3195, 0.7117, 0.2954, 0.7117, 0.2954, 0.6667, 0.3195, 0.6573, 0.2657, 0.686, 0.2312, 0.1378, 0.2967, 0.1742, 0.3499, 0.1121, 0.3681, 0.07129, 0.3185, 0.1089, 0.2284, 0.1378, 0.2967, 0.07129, 0.3185, 0.05272, 0.25, 0.0808, 0.1707, 0.1089, 0.2284, 0.05272, 0.25, 0.04529, 0.202, 0.1394, 0.124, 0.1767, 0.186, 0.1089, 0.2284, 0.0808, 0.1707, 0.2029, 0.07809, 0.249, 0.1411, 0.1767, 0.186, 0.1394, 0.124, 0.1648, 0.5502, 0.2403, 0.5821, 0.2113, 0.6507, 0.1378, 0.6286, 0.2403, 0.5821, 0.3037, 0.6103, 0.2803, 0.6724, 0.2113, 0.6507, 0.1378, 0.6286, 0.2113, 0.6507, 0.1818, 0.7127, 0.116, 0.6884, 0.2113, 0.6507, 0.2803, 0.6724, 0.2501, 0.7287, 0.1818, 0.7127, 0.1214, 0.4264, 0.2035, 0.4788, 0.1648, 0.5502, 0.08339, 0.5241, 0.2035, 0.4788, 0.274, 0.5268, 0.2403, 0.5821, 0.1648, 0.5502, 0.274, 0.5268, 0.3292, 0.5598, 0.3037, 0.6103, 0.2403, 0.5821, 0.3292, 0.5598, 0.3633, 0.5822, 0.3608, 0.6301, 0.3037, 0.6103, 0.3037, 0.6103, 0.3608, 0.6301, 0.341, 0.6846, 0.2803, 0.6724, 0.5606, 0.8222, 0.5098, 0.7845, 0.56, 0.7376, 0.6107, 0.7782, 0.6107, 0.7782, 0.56, 0.7376, 0.6011, 0.7095, 0.6505, 0.7272, 0.6671, 0.8086, 0.6107, 0.7782, 0.6505, 0.7272, 0.7081, 0.7559, 0.7177, 0.8352, 0.6671, 0.8086, 0.7081, 0.7559, 0.7533, 0.788, 0.7649, 0.8551, 0.7177, 0.8352, 0.7533, 0.788, 0.7778, 0.8122, 0.06634, 0.6107, 0.1378, 0.6286, 0.116, 0.6884, 0.05684, 0.6704, 0.08339, 0.5241, 0.1648, 0.5502, 0.1378, 0.6286, 0.06634, 0.6107, 0.9887, 0.4703, 0.9952, 0.5497, 0.9347, 0.5588, 0.939, 0.4716, 0.9952, 0.5497, 0.9889, 0.6171, 0.9293, 0.6316, 0.9347, 0.5588, 0.939, 0.4716, 0.9347, 0.5588, 0.8738, 0.556, 0.8834, 0.4679, 0.9347, 0.5588, 0.9293, 0.6316, 0.8685, 0.6298, 0.8738, 0.556, 0.04529, 0.202, 0.05272, 0.25, 0.004887, 0.2478, 0.01213, 0.1841, 0.05272, 0.25, 0.07129, 0.3185, 0.02004, 0.3206, 0.004887, 0.2478, 0.7231, 0.2002, 0.686, 0.2312, 0.6378, 0.1875, 0.6765, 0.1499, 0.686, 0.2312, 0.6573, 0.2657, 0.6136, 0.2525, 0.6378, 0.1875, 0.6378, 0.1875, 0.6136, 0.2525, 0.5569, 0.2489, 0.5788, 0.176, 0.5788, 0.176, 0.5569, 0.2489, 0.5036, 0.2553, 0.5263, 0.1815, 0.475, 0.5531, 0.5674, 0.5239, 0.5745, 0.5539, 0.4871, 0.5886, 0.8738, 0.556, 0.8685, 0.6298, 0.8134, 0.613, 0.8208, 0.5409, 0.8834, 0.4679, 0.8738, 0.556, 0.8208, 0.5409, 0.8292, 0.4596, 0.8929, 0.379, 0.8834, 0.4679, 0.8292, 0.4596, 0.8435, 0.368, 0.9454, 0.3898, 0.939, 0.4716, 0.8834, 0.4679, 0.8929, 0.379, 0.9843, 0.3993, 0.9887, 0.4703, 0.939, 0.4716, 0.9454, 0.3898, 0.7767, 0.4514, 0.7685, 0.5294, 0.7226, 0.5124, 0.7226, 0.441, 0.4289, 0.6736, 0.4993, 0.6232, 0.5154, 0.6624, 0.4488, 0.7078, 0.3841, 0.7656, 0.4488, 0.7078, 0.4715, 0.742, 0.422, 0.7996, 0.4488, 0.7078, 0.5154, 0.6624, 0.5316, 0.6983, 0.4715, 0.742, 0.8435, 0.368, 0.8292, 0.4596, 0.7767, 0.4514, 0.7934, 0.3628, 0.8292, 0.4596, 0.8208, 0.5409, 0.7685, 0.5294, 0.7767, 0.4514, 0.8208, 0.5409, 0.8134, 0.613, 0.7614, 0.5963, 0.7685, 0.5294, 0.4871, 0.5886, 0.5745, 0.5539, 0.5819, 0.5915, 0.4993, 0.6232, 0.4993, 0.6232, 0.5819, 0.5915, 0.5891, 0.6321, 0.5154, 0.6624, 0.5154, 0.6624, 0.5891, 0.6321, 0.5959, 0.6738, 0.5316, 0.6983, 0.5316, 0.6983, 0.5959, 0.6738, 0.6011, 0.7095, 0.56, 0.7376, 0.4715, 0.742, 0.5316, 0.6983, 0.56, 0.7376, 0.5098, 0.7845, 0.422, 0.7996, 0.4715, 0.742, 0.5098, 0.7845, 0.4699, 0.8315, 0.3985, 0.564, 0.4094, 0.6218, 0.3608, 0.6301, 0.3633, 0.5822, 0.3664, 0.8354, 0.3841, 0.7656, 0.422, 0.7996, 0.409, 0.8534, 0.7934, 0.3628, 0.7767, 0.4514, 0.7226, 0.441, 0.7432, 0.3588, 0.6712, 0.6757, 0.6732, 0.6323, 0.7413, 0.6693, 0.7337, 0.7074, 0.3913, 0.3821, 0.4278, 0.3706, 0.4573, 0.4532, 0.4201, 0.4623, 0.7337, 0.7074, 0.7413, 0.6693, 0.7956, 0.7146, 0.7827, 0.7475, 0.4201, 0.4623, 0.4573, 0.4532, 0.4892, 0.5281, 0.4538, 0.5331, 0.6011, 0.7095, 0.5959, 0.6738, 0.6712, 0.6757, 0.6505, 0.7272, 0.5959, 0.6738, 0.5891, 0.6321, 0.6732, 0.6323, 0.6712, 0.6757, 0.5891, 0.6321, 0.5819, 0.5915, 0.6697, 0.5991, 0.6732, 0.6323, 0.4232, 0.285, 0.4589, 0.2682, 0.465, 0.3595, 0.4278, 0.3706, 0.4278, 0.3706, 0.465, 0.3595, 0.4939, 0.4447, 0.4573, 0.4532, 0.4573, 0.4532, 0.4939, 0.4447, 0.5277, 0.5203, 0.4892, 0.5281, 0.8403, 0.00483, 0.8907, 0.007375, 0.8877, 0.075, 0.8403, 0.06661, 0.7912, 0.005294, 0.8403, 0.00483, 0.8403, 0.06661, 0.7908, 0.06443, 0.7468, 0.01695, 0.7912, 0.005294, 0.7908, 0.06443, 0.7553, 0.07524, 0.7533, 0.788, 0.7827, 0.7475, 0.8065, 0.7944, 0.7778, 0.8122, 0.7081, 0.7559, 0.7337, 0.7074, 0.7827, 0.7475, 0.7533, 0.788, 0.6505, 0.7272, 0.6712, 0.6757, 0.7337, 0.7074, 0.7081, 0.7559, 0.5652, 0.5148, 0.5341, 0.4349, 0.5851, 0.4192, 0.6128, 0.4943, 0.5341, 0.4349, 0.5077, 0.3473, 0.5625, 0.3375, 0.5851, 0.4192, 0.6128, 0.4943, 0.5851, 0.4192, 0.6321, 0.404, 0.6544, 0.4699, 0.5851, 0.4192, 0.5625, 0.3375, 0.6163, 0.3307, 0.6321, 0.404, 0.8877, 0.075, 0.8907, 0.007375, 0.9446, 0.004864, 0.9361, 0.07633, 0.5277, 0.5203, 0.4939, 0.4447, 0.5341, 0.4349, 0.5652, 0.5148, 0.4939, 0.4447, 0.465, 0.3595, 0.5077, 0.3473, 0.5341, 0.4349, 0.465, 0.3595, 0.4589, 0.2682, 0.5036, 0.2553, 0.5077, 0.3473, 0.5077, 0.3473, 0.5036, 0.2553, 0.5569, 0.2489, 0.5625, 0.3375, 0.5625, 0.3375, 0.5569, 0.2489, 0.6136, 0.2525, 0.6163, 0.3307, 0.6163, 0.3307, 0.6136, 0.2525, 0.6573, 0.2657, 0.6667, 0.3195, 0.6321, 0.404, 0.6163, 0.3307, 0.6667, 0.3195, 0.6796, 0.3871, 0.6544, 0.4699, 0.6321, 0.404, 0.6796, 0.3871, 0.6952, 0.4494, 0.6886, 0.5256, 0.6544, 0.4699, 0.6952, 0.4494, 0.7124, 0.4937, 0.6489, 0.5603, 0.6128, 0.4943, 0.6544, 0.4699, 0.6886, 0.5256, 0.9361, 0.07633, 0.9446, 0.004864, 0.9944, 0.02058, 0.9899, 0.08058])
me_rock_001.materials.append(mat_garden_rock)
me_rock_001.use_remesh_preserve_volume = False
me_rock_001.use_remesh_preserve_attributes = False
me_rock_001.use_mirror_vertex_groups = False
me_rock_001.update()
me_rock_001.normals_split_custom_set([tuple(v) for v in zip(*[iter([0.7863, -0.3786, 0.4884, 0.7312, -0.5823, 0.3554, 0.9244, -0.3701, 0.09243, 0.9742, -0.1652, 0.154, 0.7145, -0.664, 0.2206, 0.9167, -0.3094, -0.2528, 0.9244, -0.3701, 0.09243, 0.7312, -0.5823, 0.3554, 0.9349, -0.09568, -0.3418, 0.9742, -0.1652, 0.154, 0.9244, -0.3701, 0.09243, 0.9167, -0.3094, -0.2528, 0.7742, -0.04799, 0.6312, 0.6801, -0.5065, 0.53, 0.7863, -0.3786, 0.4884, 0.8447, -0.09391, 0.527, 0.6801, -0.5065, 0.53, 0.5855, -0.6908, 0.4243, 0.7312, -0.5823, 0.3554, 0.7863, -0.3786, 0.4884, 0.8447, -0.09391, 0.527, 0.7863, -0.3786, 0.4884, 0.9742, -0.1652, 0.154, 0.9802, -0.06911, 0.1858, 0.4065, -0.8915, -0.1998, 0.4939, -0.7615, -0.4198, 0.5415, -0.7793, -0.3154, 0.4947, -0.8619, 0.1116, 0.4939, -0.7615, -0.4198, 0.6061, -0.4543, -0.6529, 0.6213, -0.6621, -0.419, 0.5415, -0.7793, -0.3154, 0.4947, -0.8619, 0.1116, 0.7145, -0.664, 0.2206, 0.7312, -0.5823, 0.3554, 0.5855, -0.6908, 0.4243, 0.8472, -0.0794, -0.5253, 0.9514, -0.07923, -0.2977, 0.9349, -0.09568, -0.3418, 0.6689, -0.1595, -0.7261, 0.9514, -0.07923, -0.2977, 0.9802, -0.06911, 0.1858, 0.9742, -0.1652, 0.154, 0.9349, -0.09568, -0.3418, 0.6689, -0.1595, -0.7261, 0.9349, -0.09568, -0.3418, 0.9167, -0.3094, -0.2528, 0.6061, -0.4543, -0.6529, 0.8349, 0.3191, 0.4484, 0.9803, 0.1279, 0.1506, 0.8668, 0.4957, 0.05344, 0.6828, 0.6866, 0.2497, 0.9343, 0.08915, -0.3452, 0.7924, 0.5416, -0.2809, 0.8668, 0.4957, 0.05344, 0.9803, 0.1279, 0.1506, 0.5455, 0.8373, -0.03636, 0.6828, 0.6866, 0.2497, 0.8668, 0.4957, 0.05344, 0.7924, 0.5416, -0.2809, 0.7742, -0.04799, 0.6312, 0.8447, -0.09391, 0.527, 0.8349, 0.3191, 0.4484, 0.6674, 0.5449, 0.5076, 0.8447, -0.09391, 0.527, 0.9802, -0.06911, 0.1858, 0.9803, 0.1279, 0.1506, 0.8349, 0.3191, 0.4484, 0.6674, 0.5449, 0.5076, 0.8349, 0.3191, 0.4484, 0.6828, 0.6866, 0.2497, 0.4479, 0.8428, 0.2985, 0.8472, -0.0794, -0.5253, 0.6392, 0.1574, -0.7528, 0.9343, 0.08915, -0.3452, 0.9514, -0.07923, -0.2977, 0.6392, 0.1574, -0.7528, 0.5935, 0.5144, -0.6191, 0.7924, 0.5416, -0.2809, 0.9343, 0.08915, -0.3452, 0.9514, -0.07923, -0.2977, 0.9343, 0.08915, -0.3452, 0.9803, 0.1279, 0.1506, 0.9802, -0.06911, 0.1858, 0.3782, 0.9257, -0.003193, 0.3575, 0.9246, 0.1317, 0.5455, 0.8373, -0.03636, 0.4841, 0.8252, -0.291, 0.3575, 0.9246, 0.1317, 0.4479, 0.8428, 0.2985, 0.6828, 0.6866, 0.2497, 0.5455, 0.8373, -0.03636, 0.4841, 0.8252, -0.291, 0.5455, 0.8373, -0.03636, 0.7924, 0.5416, -0.2809, 0.5935, 0.5144, -0.6191, 0.2802, 0.4279, 0.8593, 0.1222, 0.696, 0.7076, -0.02207, 0.5729, 0.8193, 0.1838, 0.2394, 0.9534, -0.1983, 0.8066, 0.5569, -0.3146, 0.7012, 0.6398, -0.02207, 0.5729, 0.8193, 0.1222, 0.696, 0.7076, -0.5151, 0.07459, 0.8538, -0.3223, 0.09343, 0.942, -0.3462, 0.07883, 0.9348, -0.5275, 0.132, 0.8392, 0.7742, -0.04799, 0.6312, 0.6059, 0.5486, 0.576, 0.7075, 0.1382, 0.6931, 0.5722, -0.03983, 0.8192, 0.6059, 0.5486, 0.576, 0.2719, 0.862, 0.4277, 0.1222, 0.696, 0.7076, 0.2802, 0.4279, 0.8593, 0.5722, -0.03983, 0.8192, 0.2802, 0.4279, 0.8593, 0.1838, 0.2394, 0.9534, 0.3078, 0.0002862, 0.9514, -0.233, 0.9074, 0.3498, -0.4791, 0.7651, 0.4301, -0.1983, 0.8066, 0.5569, -0.0195, 0.9301, 0.3668, -0.4791, 0.7651, 0.4301, -0.7443, 0.4208, 0.5186, -0.3146, 0.7012, 0.6398, -0.1983, 0.8066, 0.5569, -0.0195, 0.9301, 0.3668, -0.1983, 0.8066, 0.5569, 0.1222, 0.696, 0.7076, 0.2719, 0.862, 0.4277, -0.8196, 0.06228, 0.5696, -0.5091, 0.07617, 0.8573, -0.5151, 0.07459, 0.8538, -0.8298, 0.07777, 0.5527, -0.5091, 0.07617, 0.8573, -0.3174, 0.0989, 0.9431, -0.3223, 0.09343, 0.942, -0.5151, 0.07459, 0.8538, -0.8298, 0.07777, 0.5527, -0.5151, 0.07459, 0.8538, -0.5275, 0.132, 0.8392, -0.7443, 0.4208, 0.5186, 0.5023, -0.3395, 0.7953, 0.3151, -0.2237, 0.9223, 0.08199, -0.5436, 0.8353, 0.2431, -0.6552, 0.7153, -0.5369, 0.04037, 0.8427, -0.5537, -0.03617, 0.8319, -0.3256, -0.052, 0.9441, -0.3268, 0.03823, 0.9443, -0.1613, -0.801, 0.5765, 0.2431, -0.6552, 0.7153, 0.08199, -0.5436, 0.8353, -0.2972, -0.6828, 0.6674, 0.7742, -0.04799, 0.6312, 0.5722, -0.03983, 0.8192, 0.5023, -0.3395, 0.7953, 0.6541, -0.5003, 0.5673, 0.5722, -0.03983, 0.8192, 0.3078, 0.0002862, 0.9514, 0.3151, -0.2237, 0.9223, 0.5023, -0.3395, 0.7953, 0.6541, -0.5003, 0.5673, 0.5023, -0.3395, 0.7953, 0.2431, -0.6552, 0.7153, 0.3673, -0.7919, 0.4878, -0.8196, 0.06228, 0.5696, -0.8242, 0.02769, 0.5656, -0.5369, 0.04037, 0.8427, -0.5091, 0.07617, 0.8573, -0.8242, 0.02769, 0.5656, -0.8344, -0.09896, 0.5421, -0.5537, -0.03617, 0.8319, -0.5369, 0.04037, 0.8427, -0.5091, 0.07617, 0.8573, -0.5369, 0.04037, 0.8427, -0.3268, 0.03823, 0.9443, -0.3174, 0.0989, 0.9431, -0.2661, -0.9297, 0.2548, -0.003811, -0.9291, 0.3699, -0.1613, -0.801, 0.5765, -0.5064, -0.7857, 0.3554, -0.003811, -0.9291, 0.3699, 0.3673, -0.7919, 0.4878, 0.2431, -0.6552, 0.7153, -0.1613, -0.801, 0.5765, -0.5064, -0.7857, 0.3554, -0.1613, -0.801, 0.5765, -0.2972, -0.6828, 0.6674, -0.609, -0.6766, 0.414, 0.6128, -0.6472, 0.4535, 0.3192, -0.873, 0.3687, 0.2252, -0.9414, 0.2512, 0.4918, -0.8006, 0.3424, 0.3192, -0.873, 0.3687, -0.03807, -0.9631, 0.2665, -0.101, -0.9781, 0.182, 0.2252, -0.9414, 0.2512, 0.4918, -0.8006, 0.3424, 0.2252, -0.9414, 0.2512, 0.1636, -0.9851, 0.05323, 0.391, -0.9167, 0.08227, 0.2252, -0.9414, 0.2512, -0.101, -0.9781, 0.182, -0.1243, -0.9917, 0.03244, 0.1636, -0.9851, 0.05323, 0.7742, -0.04799, 0.6312, 0.6541, -0.5003, 0.5673, 0.6128, -0.6472, 0.4535, 0.6801, -0.5065, 0.53, 0.6541, -0.5003, 0.5673, 0.3673, -0.7919, 0.4878, 0.3192, -0.873, 0.3687, 0.6128, -0.6472, 0.4535, 0.3673, -0.7919, 0.4878, -0.003811, -0.9291, 0.3699, -0.03807, -0.9631, 0.2665, 0.3192, -0.873, 0.3687, -0.003811, -0.9291, 0.3699, -0.2661, -0.9297, 0.2548, -0.3613, -0.9118, 0.1952, -0.03807, -0.9631, 0.2665, -0.03807, -0.9631, 0.2665, -0.3613, -0.9118, 0.1952, -0.4147, -0.9007, 0.1294, -0.101, -0.9781, 0.182, -0.101, -0.9781, 0.182, -0.4147, -0.9007, 0.1294, -0.416, -0.9093, -0.01097, -0.1243, -0.9917, 0.03244, -0.1243, -0.9917, 0.03244, -0.416, -0.9093, -0.01097, -0.3752, -0.9093, -0.18, -0.1721, -0.9563, -0.2363, 0.1636, -0.9851, 0.05323, -0.1243, -0.9917, 0.03244, -0.1721, -0.9563, -0.2363, 0.1337, -0.958, -0.2537, 0.391, -0.9167, 0.08227, 0.1636, -0.9851, 0.05323, 0.1337, -0.958, -0.2537, 0.3622, -0.9038, -0.228, 0.4947, -0.8619, 0.1116, 0.391, -0.9167, 0.08227, 0.3622, -0.9038, -0.228, 0.4065, -0.8915, -0.1998, 0.5855, -0.6908, 0.4243, 0.4918, -0.8006, 0.3424, 0.391, -0.9167, 0.08227, 0.4947, -0.8619, 0.1116, 0.6801, -0.5065, 0.53, 0.6128, -0.6472, 0.4535, 0.4918, -0.8006, 0.3424, 0.5855, -0.6908, 0.4243, 0.4999, 0.7843, 0.3673, 0.3547, 0.9012, 0.2491, 0.2904, 0.9348, 0.2046, 0.3018, 0.9179, 0.2577, 0.3547, 0.9012, 0.2491, 0.3165, 0.9351, 0.1593, 0.212, 0.9739, 0.08145, 0.2904, 0.9348, 0.2046, 0.3018, 0.9179, 0.2577, 0.2904, 0.9348, 0.2046, 0.02759, 0.9839, 0.1768, 0.03935, 0.965, 0.2594, 0.2904, 0.9348, 0.2046, 0.212, 0.9739, 0.08145, -0.03984, 0.9983, -0.04178, 0.02759, 0.9839, 0.1768, 0.7742, -0.04799, 0.6312, 0.6674, 0.5449, 0.5076, 0.4999, 0.7843, 0.3673, 0.6059, 0.5486, 0.576, 0.6674, 0.5449, 0.5076, 0.4479, 0.8428, 0.2985, 0.3547, 0.9012, 0.2491, 0.4999, 0.7843, 0.3673, 0.4479, 0.8428, 0.2985, 0.3575, 0.9246, 0.1317, 0.3165, 0.9351, 0.1593, 0.3547, 0.9012, 0.2491, 0.3575, 0.9246, 0.1317, 0.3782, 0.9257, -0.003193, 0.2793, 0.9549, -0.1007, 0.3165, 0.9351, 0.1593, 0.3165, 0.9351, 0.1593, 0.2793, 0.9549, -0.1007, 0.1406, 0.9897, -0.02698, 0.212, 0.9739, 0.08145, 0.212, 0.9739, 0.08145, 0.1406, 0.9897, -0.02698, -0.1757, 0.8936, -0.413, -0.03984, 0.9983, -0.04178, -0.03984, 0.9983, -0.04178, -0.1757, 0.8936, -0.413, -0.3193, 0.8459, -0.4273, -0.3331, 0.9322, -0.1413, 0.02759, 0.9839, 0.1768, -0.03984, 0.9983, -0.04178, -0.3331, 0.9322, -0.1413, -0.3124, 0.9421, 0.122, 0.03935, 0.965, 0.2594, 0.02759, 0.9839, 0.1768, -0.3124, 0.9421, 0.122, -0.2631, 0.9258, 0.2714, -0.0195, 0.9301, 0.3668, 0.03935, 0.965, 0.2594, -0.2631, 0.9258, 0.2714, -0.233, 0.9074, 0.3498, 0.2719, 0.862, 0.4277, 0.3018, 0.9179, 0.2577, 0.03935, 0.965, 0.2594, -0.0195, 0.9301, 0.3668, 0.6059, 0.5486, 0.576, 0.4999, 0.7843, 0.3673, 0.3018, 0.9179, 0.2577, 0.2719, 0.862, 0.4277, 0.3698, -0.7273, -0.5781, 0.05533, -0.5082, -0.8595, 0.01968, -0.368, -0.9296, 0.3474, -0.4307, -0.833, 0.05533, -0.5082, -0.8595, -0.3418, -0.4979, -0.797, -0.3722, -0.3357, -0.8653, 0.01968, -0.368, -0.9296, 0.3474, -0.4307, -0.833, 0.01968, -0.368, -0.9296, -0.04192, -0.02581, -0.9988, 0.3035, -0.1284, -0.9441, 0.01968, -0.368, -0.9296, -0.3722, -0.3357, -0.8653, -0.3787, -0.00707, -0.9255, -0.04192, -0.02581, -0.9988, 0.4065, -0.8915, -0.1998, 0.3622, -0.9038, -0.228, 0.3698, -0.7273, -0.5781, 0.4939, -0.7615, -0.4198, 0.3622, -0.9038, -0.228, 0.1337, -0.958, -0.2537, 0.1181, -0.9014, -0.4167, 0.3698, -0.7273, -0.5781, 0.1337, -0.958, -0.2537, -0.1721, -0.9563, -0.2363, -0.2016, -0.8929, -0.4027, 0.1181, -0.9014, -0.4167, -0.1721, -0.9563, -0.2363, -0.3752, -0.9093, -0.18, -0.5898, -0.6926, -0.4153, -0.2016, -0.8929, -0.4027, -0.3418, -0.4979, -0.797, -0.5898, -0.6926, -0.4153, -0.7141, -0.3678, -0.5956, -0.3722, -0.3357, -0.8653, -0.3722, -0.3357, -0.8653, -0.7141, -0.3678, -0.5956, -0.7361, -0.06316, -0.6739, -0.3787, -0.00707, -0.9255, -0.3787, -0.00707, -0.9255, -0.7361, -0.06316, -0.6739, -0.499, 0.1594, -0.8518, -0.3497, 0.177, -0.92, -0.04192, -0.02581, -0.9988, -0.3787, -0.00707, -0.9255, -0.3497, 0.177, -0.92, -0.09025, 0.1591, -0.9831, 0.3035, -0.1284, -0.9441, -0.04192, -0.02581, -0.9988, -0.09025, 0.1591, -0.9831, 0.2338, 0.0688, -0.9698, 0.6689, -0.1595, -0.7261, 0.3035, -0.1284, -0.9441, 0.2338, 0.0688, -0.9698, 0.4415, 0.006877, -0.8972, 0.6061, -0.4543, -0.6529, 0.3474, -0.4307, -0.833, 0.3035, -0.1284, -0.9441, 0.6689, -0.1595, -0.7261, 0.4939, -0.7615, -0.4198, 0.3698, -0.7273, -0.5781, 0.3474, -0.4307, -0.833, 0.6061, -0.4543, -0.6529, 0.1869, 0.1844, -0.9649, -0.1341, 0.2316, -0.9635, -0.164, 0.4089, -0.8977, -0.09985, 0.3918, -0.9146, -0.1341, 0.2316, -0.9635, -0.335, 0.2885, -0.897, -0.3261, 0.4367, -0.8384, -0.164, 0.4089, -0.8977, -0.09985, 0.3918, -0.9146, -0.164, 0.4089, -0.8977, -0.1224, 0.6932, -0.7103, -0.0967, 0.5305, -0.8421, -0.164, 0.4089, -0.8977, -0.3261, 0.4367, -0.8384, -0.2935, 0.6332, -0.7162, -0.1224, 0.6932, -0.7103, 0.4415, 0.006877, -0.8972, 0.2338, 0.0688, -0.9698, 0.1869, 0.1844, -0.9649, 0.6392, 0.1574, -0.7528, 0.2338, 0.0688, -0.9698, -0.09025, 0.1591, -0.9831, -0.1341, 0.2316, -0.9635, 0.1869, 0.1844, -0.9649, -0.09025, 0.1591, -0.9831, -0.3497, 0.177, -0.92, -0.335, 0.2885, -0.897, -0.1341, 0.2316, -0.9635, -0.3497, 0.177, -0.92, -0.499, 0.1594, -0.8518, -0.6698, 0.2704, -0.6916, -0.335, 0.2885, -0.897, -0.335, 0.2885, -0.897, -0.6698, 0.2704, -0.6916, -0.5949, 0.4225, -0.6838, -0.3261, 0.4367, -0.8384, -0.3261, 0.4367, -0.8384, -0.5949, 0.4225, -0.6838, -0.4685, 0.6452, -0.6036, -0.2935, 0.6332, -0.7162, -0.2935, 0.6332, -0.7162, -0.4685, 0.6452, -0.6036, -0.3193, 0.8459, -0.4273, -0.1757, 0.8936, -0.413, -0.1224, 0.6932, -0.7103, -0.2935, 0.6332, -0.7162, -0.1757, 0.8936, -0.413, -0.05879, 0.8635, -0.5009, 0.3273, 0.8503, -0.4121, -0.1224, 0.6932, -0.7103, -0.05879, 0.8635, -0.5009, 0.2793, 0.9549, -0.1007, 0.4841, 0.8252, -0.291, 0.3273, 0.8503, -0.4121, 0.2793, 0.9549, -0.1007, 0.3782, 0.9257, -0.003193, 0.5935, 0.5144, -0.6191, 0.4641, 0.4766, -0.7467, 0.3273, 0.8503, -0.4121, 0.4841, 0.8252, -0.291, 0.6392, 0.1574, -0.7528, 0.1869, 0.1844, -0.9649, 0.4641, 0.4766, -0.7467, 0.5935, 0.5144, -0.6191, -0.8999, 0.4341, -0.04321, -0.9566, 0.2872, -0.04896, -0.9559, 0.2923, 0.03018, -0.8952, 0.4439, 0.03887, -0.9566, 0.2872, -0.04896, -0.9393, 0.1965, -0.2813, -0.9897, 0.1406, 0.02581, -0.9559, 0.2923, 0.03018, -0.8952, 0.4439, 0.03887, -0.9559, 0.2923, 0.03018, -0.9092, 0.3475, 0.2293, -0.6528, 0.7108, 0.262, -0.9559, 0.2923, 0.03018, -0.9897, 0.1406, 0.02581, -0.9697, 0.1078, 0.2193, -0.9092, 0.3475, 0.2293, -0.3193, 0.8459, -0.4273, -0.4685, 0.6452, -0.6036, -0.5518, 0.7632, -0.3361, -0.3331, 0.9322, -0.1413, -0.4685, 0.6452, -0.6036, -0.5949, 0.4225, -0.6838, -0.7429, 0.3799, -0.5512, -0.5518, 0.7632, -0.3361, -0.5949, 0.4225, -0.6838, -0.6698, 0.2704, -0.6916, -0.9393, 0.1965, -0.2813, -0.7429, 0.3799, -0.5512, -0.6698, 0.2704, -0.6916, -0.8706, 0.1292, -0.4747, -0.9547, 0.1341, -0.2657, -0.9393, 0.1965, -0.2813, -0.9393, 0.1965, -0.2813, -0.9547, 0.1341, -0.2657, -0.9901, 0.1371, 0.02873, -0.9897, 0.1406, 0.02581, -0.9897, 0.1406, 0.02581, -0.9901, 0.1371, 0.02873, -0.961, 0.1106, 0.2536, -0.9697, 0.1078, 0.2193, -0.9697, 0.1078, 0.2193, -0.961, 0.1106, 0.2536, -0.8196, 0.06228, 0.5696, -0.8298, 0.07777, 0.5527, -0.9092, 0.3475, 0.2293, -0.9697, 0.1078, 0.2193, -0.8298, 0.07777, 0.5527, -0.7443, 0.4208, 0.5186, -0.6528, 0.7108, 0.262, -0.9092, 0.3475, 0.2293, -0.7443, 0.4208, 0.5186, -0.4791, 0.7651, 0.4301, -0.2631, 0.9258, 0.2714, -0.6528, 0.7108, 0.262, -0.4791, 0.7651, 0.4301, -0.233, 0.9074, 0.3498, -0.3124, 0.9421, 0.122, -0.4712, 0.8774, 0.09066, -0.6528, 0.7108, 0.262, -0.2631, 0.9258, 0.2714, -0.3331, 0.9322, -0.1413, -0.5518, 0.7632, -0.3361, -0.4712, 0.8774, 0.09066, -0.3124, 0.9421, 0.122, -0.9664, -0.04205, 0.2536, -0.995, -0.09776, 0.02166, -0.8934, -0.4481, 0.03303, -0.8749, -0.4424, 0.1971, -0.995, -0.09776, 0.02166, -0.9593, -0.1023, -0.2632, -0.8859, -0.4166, -0.2039, -0.8934, -0.4481, 0.03303, -0.8749, -0.4424, 0.1971, -0.8934, -0.4481, 0.03303, -0.7091, -0.701, 0.07539, -0.6617, -0.7321, 0.1618, -0.8934, -0.4481, 0.03303, -0.8859, -0.4166, -0.2039, -0.7178, -0.6887, -0.1018, -0.7091, -0.701, 0.07539, -0.8196, 0.06228, 0.5696, -0.961, 0.1106, 0.2536, -0.9664, -0.04205, 0.2536, -0.8242, 0.02769, 0.5656, -0.961, 0.1106, 0.2536, -0.9901, 0.1371, 0.02873, -0.995, -0.09776, 0.02166, -0.9664, -0.04205, 0.2536, -0.9901, 0.1371, 0.02873, -0.9547, 0.1341, -0.2657, -0.9593, -0.1023, -0.2632, -0.995, -0.09776, 0.02166, -0.9547, 0.1341, -0.2657, -0.8706, 0.1292, -0.4747, -0.7361, -0.06316, -0.6739, -0.9593, -0.1023, -0.2632, -0.9593, -0.1023, -0.2632, -0.7361, -0.06316, -0.6739, -0.7141, -0.3678, -0.5956, -0.8859, -0.4166, -0.2039, -0.8859, -0.4166, -0.2039, -0.7141, -0.3678, -0.5956, -0.5898, -0.6926, -0.4153, -0.7178, -0.6887, -0.1018, -0.7178, -0.6887, -0.1018, -0.5898, -0.6926, -0.4153, -0.3752, -0.9093, -0.18, -0.416, -0.9093, -0.01097, -0.7091, -0.701, 0.07539, -0.7178, -0.6887, -0.1018, -0.416, -0.9093, -0.01097, -0.4147, -0.9007, 0.1294, -0.6617, -0.7321, 0.1618, -0.7091, -0.701, 0.07539, -0.4147, -0.9007, 0.1294, -0.3613, -0.9118, 0.1952, -0.5064, -0.7857, 0.3554, -0.6617, -0.7321, 0.1618, -0.3613, -0.9118, 0.1952, -0.2661, -0.9297, 0.2548, -0.609, -0.6766, 0.414, -0.8749, -0.4424, 0.1971, -0.6617, -0.7321, 0.1618, -0.5064, -0.7857, 0.3554, -0.8242, 0.02769, 0.5656, -0.9664, -0.04205, 0.2536, -0.8749, -0.4424, 0.1971, -0.8344, -0.09896, 0.5421])] * 3)])

# ---- objects
ob_card = bpy.data.objects.new('Card', me_plane)
ob_frame = bpy.data.objects.new('Frame', me_plane_001)
ob_bowl = bpy.data.objects.new('Bowl', me_circle)
ob_mallet = bpy.data.objects.new('Mallet', me_cylinder)
ob_rock = bpy.data.objects.new('rock', me_rock)
ob_hourglass = bpy.data.objects.new('Hourglass', me_circle_001)
ob_hourglasssand = bpy.data.objects.new('HourglassSand', me_plane_002)
ob_rockcol = bpy.data.objects.new('RockCol', me_rock_001)

# ---- transforms, parenting, visibility, modifiers, constraints
ob_card.location = (0.0, 0.0, 0.0)
ob_card.lineart.crease_threshold = 0.0
ob_frame.location = (0.0, 0.0, 0.0)
ob_frame.lineart.crease_threshold = 0.0
ob_bowl.location = (0.0, 0.0, 0.0)
ob_bowl.lineart.crease_threshold = 0.0
ob_mallet.parent = ob_bowl
ob_mallet.location = (0.0, 0.0, 0.0)
ob_mallet.lineart.crease_threshold = 0.0
ob_rock.location = (-0.05001, -0.005686, 0.5557)
ob_rock.color = (0.8, 0.8, 0.8, 1.0)
ob_rock.lineart.crease_threshold = 0.0
ob_hourglass.location = (0.0, 0.0, 0.0)
ob_hourglass.lineart.crease_threshold = 0.0
_m = ob_hourglass.modifiers.new('Mirror', 'MIRROR')
_m.use_axis = (True, False, True)
_m.use_clip = True
_m = ob_hourglass.modifiers.new('Auto Smooth', 'NODES')
_m.node_group = ng_auto_smooth
_gi = [s.identifier for s in ng_auto_smooth.interface.items_tree if s.item_type == 'SOCKET' and s.in_out == 'INPUT']
_m[_gi[1]] = 0.8046  # Angle
ob_hourglasssand.parent = ob_hourglass
ob_hourglasssand.location = (0.0, 0.0, 0.0)
ob_hourglasssand.lineart.crease_threshold = 0.0
ob_rockcol.location = (-0.05001, -0.005686, 0.5557)
ob_rockcol.color = (0.8, 0.8, 0.8, 1.0)
ob_rockcol.lineart.crease_threshold = 0.0
_m = ob_rockcol.modifiers.new('Decimate', 'DECIMATE')
_m.ratio = 0.05755

# ---- collection membership
col_collection.objects.link(ob_card)
col_collection.objects.link(ob_frame)
col_collection.objects.link(ob_bowl)
col_collection.objects.link(ob_mallet)
col_collection.objects.link(ob_rock)
col_collection.objects.link(ob_hourglass)
col_collection.objects.link(ob_hourglasssand)
col_collection.objects.link(ob_rockcol)

# ---- scene / render settings (as saved in the file)
scene.frame_start = 1; scene.frame_end = 250; scene.frame_set(1)
scene.render.engine = 'BLENDER_EEVEE_NEXT'
scene.cycles.use_denoising = False
scene.cycles.samples = 128
scene.cycles.sampling_pattern = 'TABULATED_SOBOL'
scene.cycles.use_adaptive_sampling = False
scene.cycles.use_light_tree = False
scene.eevee.use_gtao = True
scene.eevee.gtao_quality = 1.0
scene.eevee.gtao_distance = 0.43
scene.eevee.fast_gi_quality = 1.0
scene.view_settings.view_transform = 'Filmic'
bpy.context.view_layer.update()

# ---- added for rendering (the .blend has no active camera and no usable light): camera, sun
cam_auto = bpy.data.cameras.new('AutoCamera')
cam_auto.lens = 50.0
cam_auto.sensor_width = 36.0
cam_auto.clip_end = 1000.0
ob_auto_camera = bpy.data.objects.new('AutoCamera', cam_auto)
scene.collection.objects.link(ob_auto_camera)
ob_auto_camera.location = (14.145, -16.974, 11.316)
ob_auto_camera.rotation_euler = (1.09748, -7.21219e-08, 0.694738)
scene.camera = ob_auto_camera
light_auto_sun = bpy.data.lights.new('AutoSun', 'SUN')
light_auto_sun.energy = 3.0
light_auto_sun.angle = 0.0523599
ob_auto_sun = bpy.data.objects.new('AutoSun', light_auto_sun)
scene.collection.objects.link(ob_auto_sun)
ob_auto_sun.rotation_euler = (0.872665, 0.174533, 0.523599)
bpy.context.view_layer.update()

